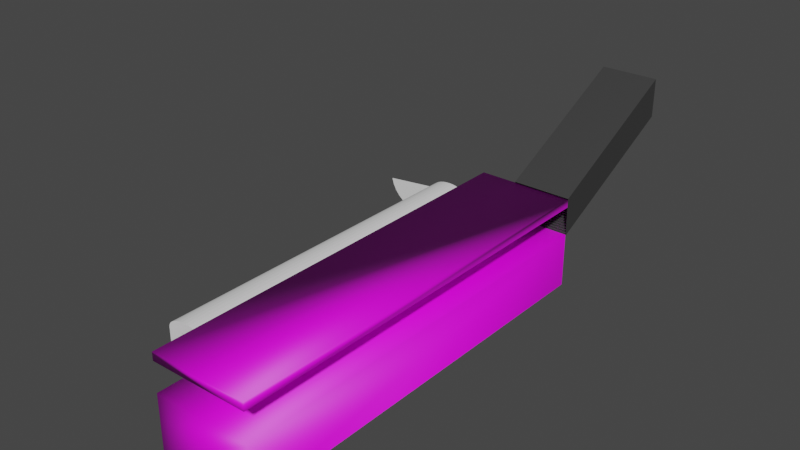 # Source: SubwayBlockout.blend  (saved by Blender 3.4.6; exported with 4.5.12 LTS)
import bpy
from mathutils import Matrix  # noqa: F401  (used for matrix-valued properties, if any)

bpy.ops.wm.read_factory_settings(use_empty=True)
scene = bpy.context.scene
scene.name = 'Scene'

# ---- collections
col_collection = bpy.data.collections.new('Collection'); scene.collection.children.link(col_collection)

# ---- images (referenced by path relative to the original .blend; pixels are not part of the script)
import os
ASSET_DIR = os.environ.get("B2B_ASSET_DIR", "")  # directory of the original .blend (textures are referenced by path, not embedded)
HERE = os.path.dirname(os.path.abspath(__file__))  # packed textures are extracted next to this script under _unpacked/

def load_image(name, relpath, width, height, colorspace="sRGB"):
    """Load a texture the original file referenced (path relative to the .blend, or extracted next to this script)."""
    p = next((c for c in (os.path.join(HERE, relpath), os.path.join(ASSET_DIR, relpath)) if relpath and os.path.exists(c)), "")
    if p:
        img = bpy.data.images.load(p, check_existing=True)
        img.name = name
    else:  # same state as the original file: an image datablock whose file is absent (Cycles renders it pink)
        img = bpy.data.images.new(name, width, height)
        img.source = "FILE"
        img.filepath = "//" + (relpath or name)
    img.colorspace_settings.name = colorspace
    return img
img_floor_base_color = load_image('Floor Base Color', 'Platform_Floor_Color.png', 1024, 1024, 'sRGB')

# ---- materials (node trees are filled in below, after node groups)
mat_floor = bpy.data.materials.new('Floor')
mat_floor.use_transparent_shadow = False
mat_popcornceiling1_mi = bpy.data.materials.new('PopcornCeiling1_MI')
mat_popcornceiling1_mi.use_transparent_shadow = False
mat_popcornceiling1_mi.diffuse_color = (0.2159, 0.2159, 0.2159, 1.0)
mat_popcornceiling1_mi.roughness = 0.5528
mat_popcornceiling1_mi.specular_intensity = 1.0
mat_popcornceiling1_mi.metallic = 1.0
mat_platformred_mat = bpy.data.materials.new('PlatformRed_Mat')
mat_platformred_mat.use_transparent_shadow = False
mat_platformred_mat.diffuse_color = (0.2159, 0.2159, 0.2159, 1.0)
mat_platformred_mat.roughness = 0.5528
mat_platformred_mat.specular_intensity = 1.0
mat_platformred_mat.metallic = 1.0
mat_blockoutyellow_mat = bpy.data.materials.new('BlockOutYellow_Mat')
mat_blockoutyellow_mat.use_transparent_shadow = False
mat_blockoutyellow_mat.diffuse_color = (0.7155, 1.0, 0.0, 1.0)
mat_blockoutyellow_mat.roughness = 0.5528
mat_blockoutyellow_mat.specular_intensity = 1.0
mat_blockoutyellow_mat.metallic = 1.0
mat_platformceiling_mi = bpy.data.materials.new('PlatformCeiling_MI')
mat_platformceiling_mi.use_transparent_shadow = False
mat_platformceiling_mi.diffuse_color = (0.2159, 0.2159, 0.2159, 1.0)
mat_platformceiling_mi.roughness = 0.5528
mat_platformceiling_mi.specular_intensity = 1.0
mat_platformceiling_mi.metallic = 1.0
mat_darkstonegray_mat = bpy.data.materials.new('DarkStoneGray_Mat')
mat_darkstonegray_mat.use_transparent_shadow = False
mat_darkstonegray_mat.diffuse_color = (0.2344, 0.2344, 0.2344, 1.0)
mat_darkstonegray_mat.roughness = 0.5528
mat_darkstonegray_mat.specular_intensity = 1.0
mat_darkstonegray_mat.metallic = 1.0
mat_material = bpy.data.materials.new('Material')
mat_material.alpha_threshold = 0.0
mat_material.use_transparent_shadow = False
mat_material.roughness = 0.5
mat_material.line_color = (0.0, 0.0, 0.0, 1.0)

# ---- material node trees
mat_floor.use_nodes = True; mat_floor.node_tree.nodes.clear()
_N = mat_floor.node_tree.nodes; _L = mat_floor.node_tree.links
n0 = _N.new('ShaderNodeBsdfPrincipled'); n0.name = 'Principled BSDF'; n0.location = (10, 300)
n0.distribution = 'GGX'
n0.subsurface_method = 'RANDOM_WALK_SKIN'
n0.inputs[3].default_value = 1.45
n0.inputs[27].default_value = (0.0, 0.0, 0.0, 1.0)
n0.inputs[28].default_value = 1.0
n1 = _N.new('ShaderNodeOutputMaterial'); n1.name = 'Material Output'; n1.location = (300, 300)
n2 = _N.new('ShaderNodeTexImage'); n2.name = 'Image Texture'; n2.location = (-280, 275)
n2.image = img_floor_base_color
_L.new(n0.outputs[0], n1.inputs[0])
_L.new(n2.outputs[0], n0.inputs[0])
n1.is_active_output = True
mat_popcornceiling1_mi.use_nodes = True; mat_popcornceiling1_mi.node_tree.nodes.clear()
_N = mat_popcornceiling1_mi.node_tree.nodes; _L = mat_popcornceiling1_mi.node_tree.links
n0 = _N.new('ShaderNodeBsdfPrincipled'); n0.name = 'Principled BSDF'; n0.location = (10, 300)
n0.distribution = 'GGX'
n0.subsurface_method = 'RANDOM_WALK_SKIN'
n0.inputs[0].default_value = (0.2159, 0.2159, 0.2159, 1.0)
n0.inputs[1].default_value = 1.0
n0.inputs[2].default_value = 0.5528
n0.inputs[3].default_value = 1.45
n0.inputs[13].default_value = 1.0
n0.inputs[27].default_value = (0.0, 0.0, 0.0, 1.0)
n0.inputs[28].default_value = 1.0
n1 = _N.new('ShaderNodeOutputMaterial'); n1.name = 'Material Output'; n1.location = (300, 300)
n2 = _N.new('ShaderNodeNormalMap'); n2.name = 'Normal Map'; n2.location = (-300, -300)
n2.label = 'Normal/Map'
_L.new(n0.outputs[0], n1.inputs[0])
_L.new(n2.outputs[0], n0.inputs[5])
n1.is_active_output = True
mat_platformred_mat.use_nodes = True; mat_platformred_mat.node_tree.nodes.clear()
_N = mat_platformred_mat.node_tree.nodes; _L = mat_platformred_mat.node_tree.links
n0 = _N.new('ShaderNodeBsdfPrincipled'); n0.name = 'Principled BSDF'; n0.location = (10, 300)
n0.distribution = 'GGX'
n0.subsurface_method = 'RANDOM_WALK_SKIN'
n0.inputs[0].default_value = (0.2159, 0.2159, 0.2159, 1.0)
n0.inputs[1].default_value = 1.0
n0.inputs[2].default_value = 0.5528
n0.inputs[3].default_value = 1.45
n0.inputs[13].default_value = 1.0
n0.inputs[27].default_value = (0.0, 0.0, 0.0, 1.0)
n0.inputs[28].default_value = 1.0
n1 = _N.new('ShaderNodeOutputMaterial'); n1.name = 'Material Output'; n1.location = (300, 300)
n2 = _N.new('ShaderNodeNormalMap'); n2.name = 'Normal Map'; n2.location = (-300, -300)
n2.label = 'Normal/Map'
_L.new(n0.outputs[0], n1.inputs[0])
_L.new(n2.outputs[0], n0.inputs[5])
n1.is_active_output = True
mat_blockoutyellow_mat.use_nodes = True; mat_blockoutyellow_mat.node_tree.nodes.clear()
_N = mat_blockoutyellow_mat.node_tree.nodes; _L = mat_blockoutyellow_mat.node_tree.links
n0 = _N.new('ShaderNodeBsdfPrincipled'); n0.name = 'Principled BSDF'; n0.location = (10, 300)
n0.distribution = 'GGX'
n0.subsurface_method = 'RANDOM_WALK_SKIN'
n0.inputs[0].default_value = (0.7155, 1.0, 0.0, 1.0)
n0.inputs[1].default_value = 1.0
n0.inputs[2].default_value = 0.5528
n0.inputs[3].default_value = 1.45
n0.inputs[13].default_value = 1.0
n0.inputs[27].default_value = (0.0, 0.0, 0.0, 1.0)
n0.inputs[28].default_value = 1.0
n1 = _N.new('ShaderNodeOutputMaterial'); n1.name = 'Material Output'; n1.location = (300, 300)
n2 = _N.new('ShaderNodeNormalMap'); n2.name = 'Normal Map'; n2.location = (-300, -300)
n2.label = 'Normal/Map'
_L.new(n0.outputs[0], n1.inputs[0])
_L.new(n2.outputs[0], n0.inputs[5])
n1.is_active_output = True
mat_platformceiling_mi.use_nodes = True; mat_platformceiling_mi.node_tree.nodes.clear()
_N = mat_platformceiling_mi.node_tree.nodes; _L = mat_platformceiling_mi.node_tree.links
n0 = _N.new('ShaderNodeBsdfPrincipled'); n0.name = 'Principled BSDF'; n0.location = (10, 300)
n0.distribution = 'GGX'
n0.subsurface_method = 'RANDOM_WALK_SKIN'
n0.inputs[0].default_value = (0.2159, 0.2159, 0.2159, 1.0)
n0.inputs[1].default_value = 1.0
n0.inputs[2].default_value = 0.5528
n0.inputs[3].default_value = 1.45
n0.inputs[13].default_value = 1.0
n0.inputs[27].default_value = (0.0, 0.0, 0.0, 1.0)
n0.inputs[28].default_value = 1.0
n1 = _N.new('ShaderNodeOutputMaterial'); n1.name = 'Material Output'; n1.location = (300, 300)
n2 = _N.new('ShaderNodeNormalMap'); n2.name = 'Normal Map'; n2.location = (-300, -300)
n2.label = 'Normal/Map'
_L.new(n0.outputs[0], n1.inputs[0])
_L.new(n2.outputs[0], n0.inputs[5])
n1.is_active_output = True
mat_darkstonegray_mat.use_nodes = True; mat_darkstonegray_mat.node_tree.nodes.clear()
_N = mat_darkstonegray_mat.node_tree.nodes; _L = mat_darkstonegray_mat.node_tree.links
n0 = _N.new('ShaderNodeBsdfPrincipled'); n0.name = 'Principled BSDF'; n0.location = (10, 300)
n0.distribution = 'GGX'
n0.subsurface_method = 'RANDOM_WALK_SKIN'
n0.inputs[0].default_value = (0.2344, 0.2344, 0.2344, 1.0)
n0.inputs[1].default_value = 1.0
n0.inputs[2].default_value = 0.5528
n0.inputs[3].default_value = 1.45
n0.inputs[13].default_value = 1.0
n0.inputs[27].default_value = (0.0, 0.0, 0.0, 1.0)
n0.inputs[28].default_value = 1.0
n1 = _N.new('ShaderNodeOutputMaterial'); n1.name = 'Material Output'; n1.location = (300, 300)
n2 = _N.new('ShaderNodeNormalMap'); n2.name = 'Normal Map'; n2.location = (-300, -300)
n2.label = 'Normal/Map'
_L.new(n0.outputs[0], n1.inputs[0])
_L.new(n2.outputs[0], n0.inputs[5])
n1.is_active_output = True
mat_material.use_nodes = True; mat_material.node_tree.nodes.clear()
_N = mat_material.node_tree.nodes; _L = mat_material.node_tree.links
n0 = _N.new('ShaderNodeOutputMaterial'); n0.name = 'Material Output'; n0.location = (300, 300)
n1 = _N.new('ShaderNodeBsdfPrincipled'); n1.name = 'Principled BSDF'; n1.location = (10, 300)
n1.distribution = 'GGX'
n1.subsurface_method = 'RANDOM_WALK_SKIN'
n1.inputs[3].default_value = 1.45
n1.inputs[27].default_value = (0.0, 0.0, 0.0, 1.0)
n1.inputs[28].default_value = 1.0
_L.new(n1.outputs[0], n0.inputs[0])
n0.is_active_output = True

# ---- world
world_world = bpy.data.worlds.new('World'); scene.world = world_world
world_world.use_nodes = True; world_world.node_tree.nodes.clear()
_N = world_world.node_tree.nodes; _L = world_world.node_tree.links
n0 = _N.new('ShaderNodeOutputWorld'); n0.name = 'World Output'; n0.location = (300, 300)
n1 = _N.new('ShaderNodeBackground'); n1.name = 'Background'; n1.location = (10, 300)
n1.inputs[0].default_value = (0.05088, 0.05088, 0.05088, 1.0)
_L.new(n1.outputs[0], n0.inputs[0])
n0.is_active_output = True
world_world.color = (0.05088, 0.05088, 0.05088)
world_world.use_sun_shadow = False
world_world.sun_shadow_jitter_overblur = 0.0

# ---- meshes
me_ucx_1m_cube_005 = bpy.data.meshes.new('UCX_1M_Cube.005')
me_ucx_1m_cube_005.from_pydata([(6.011, 23.99, 4.723), (-5.988, 23.99, 4.723), (-5.988, -27.01, 4.723), (6.011, -27.01, 4.723), (6.011, -27.01, 8.29), (-5.988, -27.01, 8.29), (-5.988, 23.99, 8.29), (6.011, 23.99, 8.29), (6.011, -27.01, 9.29), (-5.988, -27.01, 9.29), (-5.988, 23.99, 9.29), (6.011, 23.99, 9.29), (6.011, 23.99, -1.997), (-5.988, 23.99, -1.997), (-5.988, -27.01, -1.997), (6.011, -27.01, -1.997)], [], [(0, 1, 2), (0, 2, 3), (10, 11, 7, 6), (9, 10, 6, 5), (11, 8, 4, 7), (8, 9, 5, 4), (11, 9, 8), (11, 10, 9), (3, 2, 14, 15), (0, 3, 15, 12), (2, 1, 13, 14), (1, 0, 12, 13), (4, 5, 6, 7), (15, 14, 13, 12)])
me_ucx_1m_cube_005.polygons.foreach_set('use_smooth', [True] * 14)
_uv = me_ucx_1m_cube_005.uv_layers.new(name='UVmap_0')
_uv.uv.foreach_set('vector', [1.0, 0.0, 1.0, 1.0, 0.0, 1.0, 1.0, 0.0, 0.0, 1.0, 0.0, 0.0, 0.228, 0.8013, 0.228, 0.9896, 0.2123, 0.9896, 0.2123, 0.8013, 0.9835, 0.0002747, 0.9835, 0.8007, 0.9678, 0.8007, 0.9678, 0.0002747, 0.984, 0.8007, 0.984, 0.0002747, 0.9997, 0.0002747, 0.9997, 0.8007, 0.2286, 0.9896, 0.2286, 0.8013, 0.2443, 0.8013, 0.2443, 0.9896, 0.7552, 0.8007, 0.5669, 0.0002747, 0.7552, 0.0002747, 0.7552, 0.8007, 0.5669, 0.8007, 0.5669, 0.0002747, 0.3921, 0.135, 0.2164, 0.135, 0.2164, 0.03662, 0.3921, 0.03662, 0.9832, 0.3816, 0.01685, 0.3816, 0.01685, 0.184, 0.9832, 0.184, 0.01685, 0.3822, 0.9832, 0.3822, 0.9832, 0.5798, 0.01685, 0.5798, 0.04038, 0.03662, 0.2161, 0.03662, 0.2161, 0.135, 0.04038, 0.135, 0.0002747, 0.0002747, 0.1886, 0.0002747, 0.1886, 0.8007, 0.0002747, 0.8007, 0.9444, 0.02893, 0.9444, 0.143, 0.4593, 0.143, 0.4593, 0.02893])
_uv.active_render = True
_uv = me_ucx_1m_cube_005.uv_layers.new(name='LightMapUV')
_uv.uv.foreach_set('vector', [0.3206, 0.9922, 0.007812, 0.9922, 0.007812, 0.6794, 0.3206, 0.9922, 0.007812, 0.6794, 0.3206, 0.6794, 0.007812, 0.9922, 0.3206, 0.9922, 0.3206, 0.9922, 0.007812, 0.9922, 0.007812, 0.6794, 0.007812, 0.9922, 0.007812, 0.9922, 0.007812, 0.6794, 0.3206, 0.9922, 0.3206, 0.6794, 0.3206, 0.6794, 0.3206, 0.9922, 0.3206, 0.6794, 0.007812, 0.6794, 0.007812, 0.6794, 0.3206, 0.6794, 0.3206, 0.9922, 0.007812, 0.6794, 0.3206, 0.6794, 0.3206, 0.9922, 0.007812, 0.9922, 0.007812, 0.6794, 0.3206, 0.6794, 0.007812, 0.6794, 0.007812, 0.6794, 0.3206, 0.6794, 0.3206, 0.9922, 0.3206, 0.6794, 0.3206, 0.6794, 0.3206, 0.9922, 0.007812, 0.6794, 0.007812, 0.9922, 0.007812, 0.9922, 0.007812, 0.6794, 0.007812, 0.9922, 0.3206, 0.9922, 0.3206, 0.9922, 0.007812, 0.9922, 0.3206, 0.6794, 0.007812, 0.6794, 0.007812, 0.9922, 0.3206, 0.9922, 0.3206, 0.6794, 0.007812, 0.6794, 0.007812, 0.9922, 0.3206, 0.9922])
_uv = me_ucx_1m_cube_005.uv_layers.new(name='UVMap')
_uv.uv.foreach_set('vector', [0.0, 0.0, 0.0, 0.0, 0.0, 0.0, 0.0, 0.0, 0.0, 0.0, 0.0, 0.0, 0.0, 0.0, 0.0, 0.0, 0.0, 0.0, 0.0, 0.0, 0.0, 0.0, 0.0, 0.0, 0.0, 0.0, 0.0, 0.0, 0.0, 0.0, 0.0, 0.0, 0.0, 0.0, 0.0, 0.0, 0.0, 0.0, 0.0, 0.0, 0.0, 0.0, 0.0, 0.0, 0.0, 0.0, 0.0, 0.0, 0.0, 0.0, 0.0, 0.0, 0.0, 0.0, 0.0, 0.0, 0.0, 0.0, 0.0, 0.0, 0.0, 0.0, 0.0, 0.0, 0.0, 0.0, 0.0, 0.0, 0.0, 0.0, 0.0, 0.0, 0.0, 0.0, 0.0, 0.0, 0.0, 0.0, 0.0, 0.0, 0.0, 0.0, 0.0, 0.0, 0.0, 0.0, 0.0, 0.0, 0.0, 0.0, 0.0, 0.0, 0.0, 0.0, 0.0, 0.0, 0.0, 0.0, 0.0, 0.0, 0.0, 0.0, 0.0, 0.0])
me_ucx_1m_cube_005.materials.append(mat_floor)
me_ucx_1m_cube_005.update()
me_ucx_1m_cube_005.normals_split_custom_set([tuple(v) for v in zip(*[iter([0.5279, 0.2414, 0.8142, -0.5774, 0.5774, 0.5774, -0.8441, -0.4535, 0.2859, 0.5279, 0.2414, 0.8142, -0.8441, -0.4535, 0.2859, 0.5774, -0.5774, 0.5774, -0.5774, 0.5774, 0.5774, 0.2414, 0.8143, 0.5279, 0.9908, 0.09533, -0.09563, -0.5774, 0.5774, -0.5774, -0.8143, -0.5279, 0.2414, -0.5774, 0.5774, 0.5774, -0.5774, 0.5774, -0.5774, -0.09543, -0.09553, -0.9908, 0.2414, 0.8143, 0.5279, 0.5774, -0.5774, 0.5774, 0.5774, -0.5774, -0.5774, 0.9908, 0.09533, -0.09563, 0.5774, -0.5774, 0.5774, -0.8143, -0.5279, 0.2414, -0.09543, -0.09553, -0.9908, 0.5774, -0.5774, -0.5774, 0.2414, 0.8143, 0.5279, -0.8143, -0.5279, 0.2414, 0.5774, -0.5774, 0.5774, 0.2414, 0.8143, 0.5279, -0.5774, 0.5774, 0.5774, -0.8143, -0.5279, 0.2414, 0.5774, -0.5774, 0.5774, -0.8441, -0.4535, 0.2859, 0.1098, -0.7028, -0.7028, 0.7068, -0.7068, 0.02698, 0.5279, 0.2414, 0.8142, 0.5774, -0.5774, 0.5774, 0.7068, -0.7068, 0.02698, 0.449, 0.449, 0.7725, -0.8441, -0.4535, 0.2859, -0.5774, 0.5774, 0.5774, -0.7068, -0.02698, -0.7068, 0.1098, -0.7028, -0.7028, -0.5774, 0.5774, 0.5774, 0.5279, 0.2414, 0.8142, 0.449, 0.449, 0.7725, -0.7068, -0.02698, -0.7068, 0.5774, -0.5774, -0.5774, -0.09543, -0.09553, -0.9908, -0.5774, 0.5774, -0.5774, 0.9908, 0.09533, -0.09563, 0.7068, -0.7068, 0.02698, 0.1098, -0.7028, -0.7028, -0.7068, -0.02698, -0.7068, 0.449, 0.449, 0.7725])] * 3)])
me_cube = bpy.data.meshes.new('Cube')
me_cube.from_pydata([(-11.3, -20.85, 2.995), (-11.3, 20.85, 2.995), (-11.3, 20.85, 6.829), (-6.337, -20.85, 2.995), (-6.337, 20.85, 2.995), (-6.341, 20.85, 6.83), (-8.819, 20.85, 8.118), (-8.819, -20.85, 8.118), (-8.335, 20.85, 8.093), (-8.335, -20.85, 8.093), (-7.87, 20.85, 8.02), (-7.87, -20.85, 8.02), (-7.442, 20.85, 7.901), (-7.442, -20.85, 7.901), (-7.066, 20.85, 7.741), (-7.066, -20.85, 7.741), (-6.758, 20.85, 7.545), (-6.758, -20.85, 7.545), (-6.529, 20.85, 7.323), (-6.529, -20.85, 7.323), (-6.388, 20.85, 7.081), (-6.388, -20.85, 7.081), (-6.337, -20.85, 6.829), (-10.08, 20.85, 6.146), (-10.31, 20.85, 5.381), (-10.68, 20.85, 4.676), (-11.18, 20.85, 4.058), (-11.78, 20.85, 3.551), (-12.47, 20.85, 3.174), (-13.22, 20.85, 2.942), (-14.0, 20.85, 2.864), (-14.78, 20.85, 2.942), (-15.53, 20.85, 3.174), (-16.22, 20.85, 3.551), (-16.82, 20.85, 4.058), (-17.32, 20.85, 4.676), (-17.69, 20.85, 5.381), (-17.92, 20.85, 6.146), (-11.3, -20.85, 6.829), (-11.25, 20.85, 7.081), (-11.25, -20.85, 7.081), (-11.11, 20.85, 7.323), (-11.11, -20.85, 7.323), (-10.88, 20.85, 7.545), (-10.88, -20.85, 7.545), (-10.57, 20.85, 7.741), (-10.57, -20.85, 7.741), (-10.2, 20.85, 7.901), (-10.2, -20.85, 7.901), (-9.767, 20.85, 8.02), (-9.767, -20.85, 8.02), (-9.302, 20.85, 8.093), (-9.302, -20.85, 8.093), (-11.3, -20.85, 4.399), (-6.337, -20.85, 4.399), (-9.534, -20.85, 8.056), (-9.534, -20.85, 2.995), (-8.103, -20.85, 8.056), (-9.534, -20.85, 8.056), (-9.534, -20.85, 7.901), (-9.534, -20.85, 4.399), (-9.534, -20.85, 7.741), (-9.534, -20.85, 7.081), (-9.534, -20.85, 7.545), (-9.534, -20.85, 7.323), (-9.534, -20.85, 6.829), (-8.103, -20.85, 7.081), (-8.103, -20.85, 8.056), (-8.103, -20.85, 2.995), (-8.103, -20.85, 6.829), (-8.103, -20.85, 7.545), (-8.103, -20.85, 7.901), (-8.103, -20.85, 7.741), (-8.103, -20.85, 4.399), (-8.103, -20.85, 7.323), (-8.819, -20.85, 8.118), (-9.534, 20.85, 8.056), (-8.103, 20.85, 8.056), (-8.103, -20.5, 6.829), (-9.534, -20.5, 6.829), (-9.534, -20.5, 4.399), (-8.103, -20.5, 4.399)], [], [(0, 53, 38, 2, 1), (1, 2, 5, 4), (4, 5, 22, 54, 3), (1, 4, 3, 68, 56, 0), (6, 7, 9, 8), (8, 9, 57, 11, 10, 77), (10, 11, 13, 12), (12, 13, 15, 14), (14, 15, 17, 16), (16, 17, 19, 18), (18, 19, 21, 20), (20, 21, 22, 5), (2, 38, 40, 39), (39, 40, 42, 41), (41, 42, 44, 43), (43, 44, 46, 45), (45, 46, 48, 47), (47, 48, 50, 49), (49, 50, 58, 52, 51, 76), (51, 52, 7, 6), (6, 8, 77, 10, 12, 14, 16, 18, 20, 5, 23, 24, 25, 26, 27, 28, 29, 30, 31, 32, 33, 34, 35, 36, 37, 2, 39, 41, 43, 45, 47, 49, 76, 51), (72, 71, 59, 61), (2, 5, 20, 39), (39, 20, 18, 41), (16, 43, 41, 18), (14, 45, 43, 16), (12, 47, 45, 14), (10, 49, 47, 12), (8, 51, 76, 49, 10, 77), (6, 51, 8), (4, 1, 2, 5), (65, 62, 40, 38), (61, 59, 48, 46), (62, 64, 42, 40), (59, 55, 50, 48), (64, 63, 44, 42), (17, 15, 72, 70), (15, 13, 71, 72), (55, 58, 50), (74, 70, 63, 64), (13, 11, 67, 71), (70, 72, 61, 63), (66, 74, 64, 62), (69, 66, 62, 65), (19, 17, 70, 74), (57, 67, 11), (63, 61, 46, 44), (21, 19, 74, 66), (22, 21, 66, 69), (54, 22, 69, 73), (3, 54, 73, 68), (56, 68, 73, 60), (0, 56, 60, 53), (53, 60, 65, 38), (60, 73, 81, 80), (71, 67, 9, 75), (59, 75, 52, 58), (59, 71, 75), (78, 79, 80, 81), (69, 65, 79, 78), (73, 69, 78, 81), (65, 60, 80, 79)])
_uv = me_cube.uv_layers.new(name='UVMap')
_uv.uv.foreach_set('vector', [0.375, 0.0, 0.5185, 0.0, 0.625, 0.0, 0.625, 0.25, 0.375, 0.25, 0.375, 0.25, 0.625, 0.25, 0.625, 0.5, 0.375, 0.5, 0.375, 0.5, 0.625, 0.5, 0.625, 0.75, 0.5096, 0.75, 0.375, 0.75, 0.125, 0.5, 0.375, 0.5, 0.375, 0.75, 0.3005, 0.75, 0.2149, 0.75, 0.125, 0.75, 1.0, 0.5, 1.0, 1.0, 0.9688, 1.0, 0.9688, 0.5, 0.9688, 0.5, 0.9688, 1.0, 0.9531, 1.0, 0.9375, 1.0, 0.9375, 0.5, 0.9531, 0.5, 0.9375, 0.5, 0.9375, 1.0, 0.9062, 1.0, 0.9062, 0.5, 0.9062, 0.5, 0.9062, 1.0, 0.875, 1.0, 0.875, 0.5, 0.875, 0.5, 0.875, 1.0, 0.8438, 1.0, 0.8438, 0.5, 0.8438, 0.5, 0.8438, 1.0, 0.8125, 1.0, 0.8125, 0.5, 0.8125, 0.5, 0.8125, 1.0, 0.7812, 1.0, 0.7812, 0.5, 0.7812, 0.5, 0.7812, 1.0, 0.75, 1.0, 0.75, 0.5, 0.25, 0.5, 0.25, 1.0, 0.2188, 1.0, 0.2188, 0.5, 0.2188, 0.5, 0.2188, 1.0, 0.1875, 1.0, 0.1875, 0.5, 0.1875, 0.5, 0.1875, 1.0, 0.1562, 1.0, 0.1562, 0.5, 0.1562, 0.5, 0.1562, 1.0, 0.125, 1.0, 0.125, 0.5, 0.125, 0.5, 0.125, 1.0, 0.09375, 1.0, 0.09375, 0.5, 0.09375, 0.5, 0.09375, 1.0, 0.0625, 1.0, 0.0625, 0.5, 0.0625, 0.5, 0.0625, 1.0, 0.04688, 1.0, 0.03125, 1.0, 0.03125, 0.5, 0.04688, 0.5, 0.03125, 0.5, 0.03125, 1.0, 0.0, 1.0, 0.0, 0.5, 0.75, 0.49, 0.7968, 0.4854, 0.8193, 0.4786, 0.8418, 0.4717, 0.8833, 0.4496, 0.9197, 0.4197, 0.9496, 0.3833, 0.9717, 0.3418, 0.9854, 0.2968, 0.99, 0.25, 0.9854, 0.2032, 0.9717, 0.1582, 0.9496, 0.1167, 0.9197, 0.08029, 0.8833, 0.05045, 0.8418, 0.02827, 0.7968, 0.01461, 0.75, 0.01, 0.7032, 0.01461, 0.6582, 0.02827, 0.6167, 0.05045, 0.5803, 0.08029, 0.5504, 0.1167, 0.5283, 0.1582, 0.5146, 0.2032, 0.51, 0.25, 0.5146, 0.2968, 0.5283, 0.3418, 0.5504, 0.3833, 0.5803, 0.4197, 0.6167, 0.4496, 0.6582, 0.4717, 0.6807, 0.4786, 0.7032, 0.4854, 0.6548, 1.0, 0.7123, 1.0, 0.2893, 1.0, 0.3475, 1.0, 0.625, 0.25, 0.625, 0.5, 0.7812, 0.5, 0.2188, 0.5, 0.0, 0.0, 0.0, 0.0, 0.0, 0.0, 0.0, 0.0, 0.0, 0.0, 0.0, 0.0, 0.0, 0.0, 0.0, 0.0, 0.0, 0.0, 0.0, 0.0, 0.0, 0.0, 0.0, 0.0, 0.0, 0.0, 0.0, 0.0, 0.0, 0.0, 0.0, 0.0, 0.0, 0.0, 0.0, 0.0, 0.0, 0.0, 0.0, 0.0, 0.0, 0.0, 0.0, 0.0, 0.0, 0.0, 0.0, 0.0, 0.0, 0.0, 0.0, 0.0, 0.0, 0.0, 0.0, 0.0, 0.0, 0.0, 0.0, 0.0, 0.0, 0.0, 0.625, 0.25, 0.625, 0.5, 0.625, 0.9104, 0.4184, 1.0, 0.2188, 1.0, 0.625, 1.0, 0.3475, 1.0, 0.2893, 1.0, 0.09375, 1.0, 0.125, 1.0, 0.4184, 1.0, 0.4034, 1.0, 0.1875, 1.0, 0.2188, 1.0, 0.2893, 1.0, 0.1699, 1.0, 0.0625, 1.0, 0.09375, 1.0, 0.4034, 1.0, 0.3815, 1.0, 0.1562, 1.0, 0.1875, 1.0, 0.8438, 1.0, 0.875, 1.0, 0.6548, 1.0, 0.6214, 1.0, 0.875, 1.0, 0.9062, 1.0, 0.7123, 1.0, 0.6548, 1.0, 0.1699, 1.0, 0.04688, 1.0, 0.0625, 1.0, 0.6001, 1.0, 0.6214, 1.0, 0.3815, 1.0, 0.4034, 1.0, 0.9062, 1.0, 0.9375, 1.0, 0.8307, 1.0, 0.7123, 1.0, 0.6214, 1.0, 0.6548, 1.0, 0.3475, 1.0, 0.3815, 1.0, 0.5855, 1.0, 0.6001, 1.0, 0.4034, 1.0, 0.4184, 1.0, 0.625, 0.8375, 0.5855, 1.0, 0.4184, 1.0, 0.625, 0.9104, 0.8125, 1.0, 0.8438, 1.0, 0.6214, 1.0, 0.6001, 1.0, 0.9531, 1.0, 0.8307, 1.0, 0.9375, 1.0, 0.3815, 1.0, 0.3475, 1.0, 0.125, 1.0, 0.1562, 1.0, 0.7812, 1.0, 0.8125, 1.0, 0.6001, 1.0, 0.5855, 1.0, 0.75, 1.0, 0.7812, 1.0, 0.5855, 1.0, 0.625, 0.8375, 0.5096, 0.75, 0.75, 1.0, 0.625, 0.8375, 0.0, 0.0, 0.375, 0.75, 0.5096, 0.75, 0.0, 0.0, 0.3005, 0.75, 0.2149, 0.75, 0.3005, 0.75, 0.0, 0.0, 0.0, 0.0, 0.125, 0.75, 0.2149, 0.75, 0.0, 0.0, 0.5185, 0.0, 0.5185, 0.0, 0.0, 0.0, 0.625, 0.9104, 0.625, 1.0, 0.0, 0.0, 0.0, 0.0, 0.0, 0.0, 0.0, 0.0, 0.7123, 1.0, 0.8307, 1.0, 0.0, 0.0, 0.5003, 1.0, 0.2893, 1.0, 0.5003, 1.0, 0.03125, 1.0, 0.04688, 1.0, 0.2893, 1.0, 0.7123, 1.0, 0.5003, 1.0, 0.625, 0.8375, 0.625, 0.9104, 0.0, 0.0, 0.0, 0.0, 0.625, 0.8375, 0.625, 0.9104, 0.625, 0.9104, 0.625, 0.8375, 0.0, 0.0, 0.625, 0.8375, 0.625, 0.8375, 0.0, 0.0, 0.625, 0.9104, 0.0, 0.0, 0.0, 0.0, 0.625, 0.9104])
me_cube.update()
me_ucx_1m_cube_002 = bpy.data.meshes.new('UCX_1M_Cube.002')
me_ucx_1m_cube_002.from_pydata([(-1.394, 35.08, 10.13), (-1.394, 35.39, 10.13), (6.011, 35.08, 9.977), (6.011, 35.08, 10.13), (-1.394, 34.76, 9.977), (6.011, 33.81, 9.359), (6.011, 34.76, 9.822), (6.011, 34.76, 9.977), (-1.394, 34.44, 9.822), (-1.394, 34.13, 9.513), (-1.394, 34.13, 9.668), (-1.394, 33.81, 9.359), (6.011, 34.13, 9.668), (-1.394, 33.49, 9.359), (-1.394, 25.58, 5.496), (6.011, 25.89, 5.496), (6.011, 25.58, 5.496), (-1.394, 37.93, 11.37), (6.011, 37.61, 11.37), (6.011, 37.93, 11.37), (-1.394, 37.29, 11.06), (6.011, 36.34, 10.59), (6.011, 37.29, 11.21), (-1.394, 36.98, 10.9), (-1.394, 36.66, 10.75), (-1.394, 36.66, 10.9), (-1.394, 36.34, 10.59), (6.011, 36.66, 10.9), (6.011, 36.03, 10.44), (6.011, 36.03, 10.59), (6.011, 35.71, 10.29), (6.011, 35.71, 10.44), (-1.394, 40.14, 12.45), (-1.394, 35.39, 10.29), (-1.394, 40.14, 12.6), (-1.394, 40.46, 12.6), (6.011, 40.14, 12.45), (6.011, 40.14, 12.6), (6.011, 38.88, 11.83), (6.011, 39.83, 12.29), (6.011, 39.83, 12.45), (6.011, 38.88, 11.99), (-1.394, 39.51, 12.14), (-1.394, 39.51, 12.29), (6.011, 39.51, 12.14), (-1.394, 39.19, 11.99), (-1.394, 38.88, 11.83), (-1.394, 38.56, 11.68), (-1.394, 38.56, 11.83), (6.011, 38.56, 11.83), (6.011, 38.24, 11.52), (-1.394, 37.93, 11.52), (-1.394, 42.67, 13.69), (6.011, 42.67, 13.69), (6.011, 42.67, 13.84), (-1.394, 42.36, 13.53), (6.011, 41.41, 13.22), (-1.394, 42.04, 13.53), (6.011, 42.04, 13.53), (-1.394, 41.41, 13.07), (-1.394, 41.09, 12.91), (-1.394, 41.09, 13.07), (-1.394, 40.78, 12.91), (-1.394, 40.46, 12.76), (6.011, 40.46, 12.76), (-1.394, 23.99, 4.569), (6.011, 23.99, 4.569), (-1.394, 42.99, 13.84), (-1.394, 23.99, 9.38), (6.011, 23.99, 9.38), (-1.394, 42.99, 18.77), (6.011, 42.99, 18.77), (-1.394, 35.08, 9.977), (-1.394, 34.76, 9.822), (-1.394, 34.44, 9.668), (-1.394, 33.81, 9.513), (-1.394, 37.61, 11.21), (-1.394, 37.61, 11.37), (-1.394, 37.29, 11.21), (-1.394, 36.98, 11.06), (-1.394, 36.34, 10.75), (-1.394, 36.03, 10.44), (-1.394, 36.03, 10.59), (-1.394, 35.71, 10.29), (-1.394, 35.71, 10.44), (-1.394, 39.83, 12.29), (-1.394, 39.83, 12.45), (-1.394, 39.19, 12.14), (-1.394, 38.88, 11.99), (-1.394, 38.24, 11.52), (-1.394, 38.24, 11.68), (-1.394, 42.67, 13.84), (-1.394, 42.36, 13.69), (-1.394, 42.04, 13.38), (-1.394, 41.72, 13.22), (-1.394, 41.72, 13.38), (-1.394, 41.41, 13.22), (-1.394, 40.78, 12.76), (6.011, 35.39, 10.13), (6.011, 34.44, 9.822), (6.011, 34.44, 9.668), (6.011, 34.13, 9.513), (6.011, 33.81, 9.513), (6.011, 33.49, 9.359), (-1.394, 25.89, 5.496), (6.011, 37.61, 11.21), (6.011, 37.29, 11.06), (6.011, 36.98, 11.06), (6.011, 36.98, 10.9), (6.011, 36.66, 10.75), (6.011, 36.34, 10.75), (6.011, 35.39, 10.29), (6.011, 40.46, 12.6), (6.011, 39.51, 12.29), (6.011, 39.19, 12.14), (6.011, 39.19, 11.99), (6.011, 38.56, 11.68), (6.011, 38.24, 11.68), (6.011, 37.93, 11.52), (6.011, 42.99, 13.84), (6.011, 42.36, 13.53), (6.011, 42.36, 13.69), (6.011, 42.04, 13.38), (6.011, 41.72, 13.38), (6.011, 41.72, 13.22), (6.011, 41.41, 13.07), (6.011, 41.09, 12.91), (6.011, 40.78, 12.91), (6.011, 41.09, 13.07), (6.011, 40.78, 12.76), (6.011, 24.31, 4.723), (6.011, 25.26, 5.187), (6.011, 25.26, 5.341), (6.011, 24.31, 4.878), (-1.394, 24.94, 5.032), (-1.394, 24.94, 5.187), (-1.394, 24.63, 5.032), (6.011, 24.63, 4.878), (6.011, 24.63, 5.032), (-1.394, 23.99, 4.569), (-1.394, 23.99, 4.723), (-1.394, 28.11, 6.577), (6.011, 28.11, 6.577), (-1.394, 27.79, 6.577), (6.011, 26.84, 5.959), (6.011, 27.79, 6.577), (6.011, 26.84, 6.114), (-1.394, 27.48, 6.268), (-1.394, 27.16, 6.114), (-1.394, 27.16, 6.268), (-1.394, 26.84, 5.959), (6.011, 27.16, 6.114), (-1.394, 26.84, 6.114), (-1.394, 26.53, 5.805), (6.011, 26.53, 5.805), (6.011, 26.53, 5.959), (-1.394, 26.21, 5.805), (6.011, 26.21, 5.805), (-1.394, 30.64, 7.813), (-1.394, 30.64, 7.968), (6.011, 25.89, 5.65), (6.011, 30.64, 7.968), (6.011, 30.96, 7.968), (-1.394, 30.33, 7.659), (-1.394, 30.33, 7.813), (6.011, 30.33, 7.813), (6.011, 29.38, 7.35), (-1.394, 30.01, 7.659), (6.011, 30.01, 7.504), (6.011, 30.01, 7.659), (-1.394, 29.69, 7.35), (-1.394, 29.69, 7.504), (-1.394, 29.38, 7.195), (6.011, 29.69, 7.35), (6.011, 29.69, 7.504), (-1.394, 29.06, 7.195), (6.011, 29.06, 7.041), (-1.394, 28.74, 6.886), (6.011, 28.74, 7.041), (-1.394, 33.18, 9.05), (-1.394, 32.86, 8.895), (-1.394, 32.86, 9.05), (6.011, 31.91, 8.432), (6.011, 31.91, 8.586), (-1.394, 32.54, 8.895), (6.011, 32.54, 8.895), (-1.394, 32.23, 8.586), (-1.394, 31.91, 8.432), (6.011, 32.23, 8.586), (6.011, 31.59, 8.432), (-1.394, 31.28, 8.123), (-1.394, 30.96, 8.123), (-1.394, 25.58, 5.341), (-1.394, 25.26, 5.187), (-1.394, 25.26, 5.341), (-1.394, 24.63, 4.878), (-1.394, 24.31, 4.878), (-1.394, 24.31, 4.723), (-1.394, 28.11, 6.732), (-1.394, 28.43, 6.732), (-1.394, 27.79, 6.423), (-1.394, 27.48, 6.423), (-1.394, 26.53, 5.959), (-1.394, 26.21, 5.65), (-1.394, 30.96, 7.968), (-1.394, 25.89, 5.65), (-1.394, 30.01, 7.504), (-1.394, 29.38, 7.35), (-1.394, 29.06, 7.041), (-1.394, 28.74, 7.041), (-1.394, 28.43, 6.886), (-1.394, 33.18, 9.204), (-1.394, 33.49, 9.204), (-1.394, 32.54, 8.741), (-1.394, 32.23, 8.741), (-1.394, 31.91, 8.586), (-1.394, 31.59, 8.277), (-1.394, 31.59, 8.432), (-1.394, 31.28, 8.277), (6.011, 25.58, 5.341), (6.011, 24.94, 5.187), (6.011, 24.94, 5.032), (6.011, 23.99, 4.569), (6.011, 23.99, 4.723), (6.011, 28.43, 6.732), (6.011, 28.11, 6.732), (6.011, 27.79, 6.423), (6.011, 27.48, 6.423), (6.011, 27.48, 6.268), (6.011, 27.16, 6.268), (6.011, 26.21, 5.65), (6.011, 30.64, 7.813), (6.011, 30.33, 7.659), (6.011, 29.38, 7.195), (6.011, 29.06, 7.195), (6.011, 28.74, 6.886), (6.011, 28.43, 6.886), (6.011, 33.49, 9.204), (6.011, 33.18, 9.204), (6.011, 33.18, 9.05), (6.011, 32.86, 8.895), (6.011, 32.86, 9.05), (6.011, 32.54, 8.741), (6.011, 32.23, 8.741), (6.011, 31.59, 8.277), (6.011, 31.28, 8.277), (6.011, 31.28, 8.123), (6.011, 30.96, 8.123), (6.011, 42.99, 13.84), (-1.394, 42.99, 13.84)], [], [(101, 9, 75, 102), (2, 3, 0, 72), (98, 1, 0, 3), (5, 102, 75, 11), (6, 7, 4, 73), (2, 72, 4, 7), (100, 99, 8, 74), (6, 73, 8, 99), (101, 12, 10, 9), (100, 74, 10, 12), (237, 103, 13, 212), (5, 11, 13, 103), (130, 133, 196, 197), (109, 24, 80, 110), (105, 18, 77, 76), (19, 17, 77, 18), (21, 110, 80, 26), (106, 22, 78, 20), (105, 76, 78, 22), (108, 107, 79, 23), (106, 20, 79, 107), (109, 27, 25, 24), (108, 23, 25, 27), (28, 29, 82, 81), (21, 26, 82, 29), (30, 31, 84, 83), (28, 81, 84, 31), (98, 111, 33, 1), (30, 83, 33, 111), (115, 45, 88, 41), (36, 37, 34, 32), (112, 35, 34, 37), (38, 41, 88, 46), (39, 40, 86, 85), (36, 32, 86, 40), (44, 113, 43, 42), (39, 85, 43, 113), (115, 114, 87, 45), (44, 42, 87, 114), (116, 49, 48, 47), (38, 46, 48, 49), (50, 117, 90, 89), (116, 47, 90, 117), (19, 118, 51, 17), (50, 89, 51, 118), (124, 94, 96, 56), (53, 54, 91, 52), (91, 54, 248, 249), (125, 56, 96, 59), (120, 121, 92, 55), (53, 52, 92, 121), (122, 58, 57, 93), (120, 55, 57, 58), (124, 123, 95, 94), (122, 93, 95, 123), (126, 128, 61, 60), (125, 59, 61, 128), (129, 127, 62, 97), (126, 60, 62, 127), (112, 64, 63, 35), (129, 97, 63, 64), (137, 195, 196, 133), (219, 16, 14, 192), (15, 104, 14, 16), (70, 68, 65, 67), (69, 71, 119, 66), (69, 68, 70, 71), (131, 132, 194, 193), (219, 192, 194, 132), (221, 220, 135, 134), (131, 193, 135, 220), (137, 138, 136, 195), (221, 134, 136, 138), (222, 223, 140, 139), (130, 197, 140, 223), (151, 148, 152, 146), (142, 225, 198, 141), (224, 199, 198, 225), (144, 146, 152, 150), (226, 145, 143, 200), (142, 141, 143, 145), (228, 227, 201, 147), (226, 200, 201, 227), (151, 229, 149, 148), (228, 147, 149, 229), (154, 155, 202, 153), (144, 150, 202, 155), (230, 157, 156, 203), (154, 153, 156, 157), (15, 160, 205, 104), (230, 203, 205, 160), (173, 170, 207, 166), (231, 161, 159, 158), (162, 204, 159, 161), (233, 166, 207, 172), (232, 165, 164, 163), (231, 158, 164, 165), (168, 169, 167, 206), (232, 163, 167, 169), (173, 174, 171, 170), (168, 206, 171, 174), (176, 234, 175, 208), (233, 172, 175, 234), (235, 178, 209, 177), (176, 208, 209, 178), (224, 236, 210, 199), (235, 177, 210, 236), (188, 186, 215, 183), (239, 238, 211, 179), (237, 212, 211, 238), (182, 183, 215, 187), (240, 241, 181, 180), (239, 179, 181, 241), (242, 185, 184, 213), (240, 180, 184, 185), (188, 243, 214, 186), (242, 213, 214, 243), (244, 189, 217, 216), (182, 187, 217, 189), (246, 245, 218, 190), (244, 216, 218, 245), (162, 247, 191, 204), (246, 190, 191, 247)])
_uv = me_ucx_1m_cube_002.uv_layers.new(name='UVmap_0')
_uv.uv.foreach_set('vector', [0.625, 0.5, 0.875, 0.5, 0.875, 0.75, 0.625, 0.75, 0.375, 0.75, 0.625, 0.75, 0.625, 1.0, 0.375, 1.0, 0.625, 0.5, 0.875, 0.5, 0.875, 0.75, 0.625, 0.75, 0.375, 0.75, 0.625, 0.75, 0.625, 1.0, 0.375, 1.0, 0.375, 0.75, 0.625, 0.75, 0.625, 1.0, 0.375, 1.0, 0.625, 0.5, 0.875, 0.5, 0.875, 0.75, 0.625, 0.75, 0.375, 0.75, 0.625, 0.75, 0.625, 1.0, 0.375, 1.0, 0.625, 0.5, 0.875, 0.5, 0.875, 0.75, 0.625, 0.75, 0.375, 0.75, 0.625, 0.75, 0.625, 1.0, 0.375, 1.0, 0.625, 0.5, 0.875, 0.5, 0.875, 0.75, 0.625, 0.75, 0.375, 0.75, 0.625, 0.75, 0.625, 1.0, 0.375, 1.0, 0.625, 0.5, 0.875, 0.5, 0.875, 0.75, 0.625, 0.75, 0.375, 0.75, 0.625, 0.75, 0.625, 1.0, 0.375, 1.0, 0.625, 0.5, 0.875, 0.5, 0.875, 0.75, 0.625, 0.75, 0.375, 0.75, 0.625, 0.75, 0.625, 1.0, 0.375, 1.0, 0.625, 0.5, 0.875, 0.5, 0.875, 0.75, 0.625, 0.75, 0.375, 0.75, 0.625, 0.75, 0.625, 1.0, 0.375, 1.0, 0.375, 0.75, 0.625, 0.75, 0.625, 1.0, 0.375, 1.0, 0.625, 0.5, 0.875, 0.5, 0.875, 0.75, 0.625, 0.75, 0.375, 0.75, 0.625, 0.75, 0.625, 1.0, 0.375, 1.0, 0.625, 0.5, 0.875, 0.5, 0.875, 0.75, 0.625, 0.75, 0.375, 0.75, 0.625, 0.75, 0.625, 1.0, 0.375, 1.0, 0.625, 0.5, 0.875, 0.5, 0.875, 0.75, 0.625, 0.75, 0.375, 0.75, 0.625, 0.75, 0.625, 1.0, 0.375, 1.0, 0.625, 0.5, 0.875, 0.5, 0.875, 0.75, 0.625, 0.75, 0.375, 0.75, 0.625, 0.75, 0.625, 1.0, 0.375, 1.0, 0.625, 0.5, 0.875, 0.5, 0.875, 0.75, 0.625, 0.75, 0.375, 0.75, 0.625, 0.75, 0.625, 1.0, 0.375, 1.0, 0.625, 0.5, 0.875, 0.5, 0.875, 0.75, 0.625, 0.75, 0.625, 0.5, 0.875, 0.5, 0.875, 0.75, 0.625, 0.75, 0.375, 0.75, 0.625, 0.75, 0.625, 1.0, 0.375, 1.0, 0.625, 0.5, 0.875, 0.5, 0.875, 0.75, 0.625, 0.75, 0.375, 0.75, 0.625, 0.75, 0.625, 1.0, 0.375, 1.0, 0.375, 0.75, 0.625, 0.75, 0.625, 1.0, 0.375, 1.0, 0.625, 0.5, 0.875, 0.5, 0.875, 0.75, 0.625, 0.75, 0.375, 0.75, 0.625, 0.75, 0.625, 1.0, 0.375, 1.0, 0.625, 0.5, 0.875, 0.5, 0.875, 0.75, 0.625, 0.75, 0.375, 0.75, 0.625, 0.75, 0.625, 1.0, 0.375, 1.0, 0.625, 0.5, 0.875, 0.5, 0.875, 0.75, 0.625, 0.75, 0.375, 0.75, 0.625, 0.75, 0.625, 1.0, 0.375, 1.0, 0.625, 0.5, 0.875, 0.5, 0.875, 0.75, 0.625, 0.75, 0.375, 0.75, 0.625, 0.75, 0.625, 1.0, 0.375, 1.0, 0.625, 0.5, 0.875, 0.5, 0.875, 0.75, 0.625, 0.75, 0.375, 0.75, 0.625, 0.75, 0.625, 1.0, 0.375, 1.0, 0.625, 0.5, 0.875, 0.5, 0.875, 0.75, 0.625, 0.75, 0.625, 0.5, 0.875, 0.5, 0.875, 0.75, 0.625, 0.75, 0.375, 0.75, 0.625, 0.75, 0.625, 1.0, 0.375, 1.0, 0.625, 1.0, 0.625, 0.75, 0.625, 0.75, 0.625, 1.0, 0.375, 0.75, 0.625, 0.75, 0.625, 1.0, 0.375, 1.0, 0.375, 0.75, 0.625, 0.75, 0.625, 1.0, 0.375, 1.0, 0.625, 0.5, 0.875, 0.5, 0.875, 0.75, 0.625, 0.75, 0.375, 0.75, 0.625, 0.75, 0.625, 1.0, 0.375, 1.0, 0.625, 0.5, 0.875, 0.5, 0.875, 0.75, 0.625, 0.75, 0.375, 0.75, 0.625, 0.75, 0.625, 1.0, 0.375, 1.0, 0.625, 0.5, 0.875, 0.5, 0.875, 0.75, 0.625, 0.75, 0.375, 0.75, 0.625, 0.75, 0.625, 1.0, 0.375, 1.0, 0.625, 0.5, 0.875, 0.5, 0.875, 0.75, 0.625, 0.75, 0.375, 0.75, 0.625, 0.75, 0.625, 1.0, 0.375, 1.0, 0.625, 0.5, 0.875, 0.5, 0.875, 0.75, 0.625, 0.75, 0.375, 0.75, 0.625, 0.75, 0.625, 1.0, 0.375, 1.0, 0.625, 0.5, 0.875, 0.5, 0.875, 0.75, 0.625, 0.75, 0.625, 0.5, 0.875, 0.5, 0.875, 0.75, 0.625, 0.75, 0.375, 0.75, 0.625, 0.75, 0.625, 1.0, 0.375, 1.0, 0.625, 0.5, 0.875, 0.5, 0.875, 0.75, 0.625, 0.75, 0.0, 0.0, 0.0, 0.0, 0.0, 0.0, 0.0, 0.0, 0.625, 0.75, 0.625, 0.5, 0.625, 0.5, 0.625, 0.75, 0.625, 0.75, 0.0, 0.0, 0.0, 0.0, 0.625, 0.5, 0.375, 0.75, 0.625, 0.75, 0.625, 1.0, 0.375, 1.0, 0.625, 0.5, 0.875, 0.5, 0.875, 0.75, 0.625, 0.75, 0.375, 0.75, 0.625, 0.75, 0.625, 1.0, 0.375, 1.0, 0.625, 0.5, 0.875, 0.5, 0.875, 0.75, 0.625, 0.75, 0.375, 0.75, 0.625, 0.75, 0.625, 1.0, 0.375, 1.0, 0.625, 0.5, 0.875, 0.5, 0.875, 0.75, 0.625, 0.75, 0.375, 0.75, 0.625, 0.75, 0.625, 1.0, 0.375, 1.0, 0.625, 0.5, 0.875, 0.5, 0.875, 0.75, 0.625, 0.75, 0.625, 0.5, 0.875, 0.5, 0.875, 0.75, 0.625, 0.75, 0.375, 0.75, 0.625, 0.75, 0.625, 1.0, 0.375, 1.0, 0.625, 0.5, 0.875, 0.5, 0.875, 0.75, 0.625, 0.75, 0.375, 0.75, 0.625, 0.75, 0.625, 1.0, 0.375, 1.0, 0.375, 0.75, 0.625, 0.75, 0.625, 1.0, 0.375, 1.0, 0.625, 0.5, 0.875, 0.5, 0.875, 0.75, 0.625, 0.75, 0.375, 0.75, 0.625, 0.75, 0.625, 1.0, 0.375, 1.0, 0.625, 0.5, 0.875, 0.5, 0.875, 0.75, 0.625, 0.75, 0.375, 0.75, 0.625, 0.75, 0.625, 1.0, 0.375, 1.0, 0.625, 0.5, 0.875, 0.5, 0.875, 0.75, 0.625, 0.75, 0.375, 0.75, 0.625, 0.75, 0.625, 1.0, 0.375, 1.0, 0.625, 0.5, 0.875, 0.5, 0.875, 0.75, 0.625, 0.75, 0.375, 0.75, 0.625, 0.75, 0.625, 1.0, 0.375, 1.0, 0.625, 0.5, 0.875, 0.5, 0.875, 0.75, 0.625, 0.75, 0.375, 0.75, 0.625, 0.75, 0.625, 1.0, 0.375, 1.0, 0.625, 0.5, 0.875, 0.5, 0.875, 0.75, 0.625, 0.75, 0.625, 0.5, 0.875, 0.5, 0.875, 0.75, 0.625, 0.75, 0.375, 0.75, 0.625, 0.75, 0.625, 1.0, 0.375, 1.0, 0.625, 0.5, 0.875, 0.5, 0.875, 0.75, 0.625, 0.75, 0.375, 0.75, 0.625, 0.75, 0.625, 1.0, 0.375, 1.0, 0.375, 0.75, 0.625, 0.75, 0.625, 1.0, 0.375, 1.0, 0.625, 0.5, 0.875, 0.5, 0.875, 0.75, 0.625, 0.75, 0.375, 0.75, 0.625, 0.75, 0.625, 1.0, 0.375, 1.0, 0.625, 0.5, 0.875, 0.5, 0.875, 0.75, 0.625, 0.75, 0.375, 0.75, 0.625, 0.75, 0.625, 1.0, 0.375, 1.0, 0.625, 0.5, 0.875, 0.5, 0.875, 0.75, 0.625, 0.75, 0.375, 0.75, 0.625, 0.75, 0.625, 1.0, 0.375, 1.0, 0.625, 0.5, 0.875, 0.5, 0.875, 0.75, 0.625, 0.75, 0.375, 0.75, 0.625, 0.75, 0.625, 1.0, 0.375, 1.0, 0.625, 0.5, 0.875, 0.5, 0.875, 0.75, 0.625, 0.75, 0.375, 0.75, 0.625, 0.75, 0.625, 1.0, 0.375, 1.0, 0.625, 0.5, 0.875, 0.5, 0.875, 0.75, 0.625, 0.75, 0.625, 0.5, 0.875, 0.5, 0.875, 0.75, 0.625, 0.75, 0.375, 0.75, 0.625, 0.75, 0.625, 1.0, 0.375, 1.0, 0.625, 0.5, 0.875, 0.5, 0.875, 0.75, 0.625, 0.75, 0.375, 0.75, 0.625, 0.75, 0.625, 1.0, 0.375, 1.0, 0.375, 0.75, 0.625, 0.75, 0.625, 1.0, 0.375, 1.0, 0.625, 0.5, 0.875, 0.5, 0.875, 0.75, 0.625, 0.75, 0.375, 0.75, 0.625, 0.75, 0.625, 1.0, 0.375, 1.0, 0.625, 0.5, 0.875, 0.5, 0.875, 0.75, 0.625, 0.75, 0.375, 0.75, 0.625, 0.75, 0.625, 1.0, 0.375, 1.0, 0.625, 0.5, 0.875, 0.5, 0.875, 0.75, 0.625, 0.75, 0.375, 0.75, 0.625, 0.75, 0.625, 1.0, 0.375, 1.0, 0.625, 0.5, 0.875, 0.5, 0.875, 0.75, 0.625, 0.75, 0.375, 0.75, 0.625, 0.75, 0.625, 1.0, 0.375, 1.0, 0.625, 0.5, 0.875, 0.5, 0.875, 0.75, 0.625, 0.75, 0.375, 0.75, 0.625, 0.75, 0.625, 1.0, 0.375, 1.0, 0.625, 0.5, 0.875, 0.5, 0.875, 0.75, 0.625, 0.75])
_uv.active_render = True
_uv = me_ucx_1m_cube_002.uv_layers.new(name='LightMapUV')
_uv.uv.foreach_set('vector', [0.0, 0.0, 0.0, 0.0, 0.0, 0.0, 0.0, 0.0, 0.0, 0.0, 0.0, 0.0, 0.0, 0.0, 0.0, 0.0, 0.0, 0.0, 0.0, 0.0, 0.0, 0.0, 0.0, 0.0, 0.0, 0.0, 0.0, 0.0, 0.0, 0.0, 0.0, 0.0, 0.0, 0.0, 0.0, 0.0, 0.0, 0.0, 0.0, 0.0, 0.0, 0.0, 0.0, 0.0, 0.0, 0.0, 0.0, 0.0, 0.0, 0.0, 0.0, 0.0, 0.0, 0.0, 0.0, 0.0, 0.0, 0.0, 0.0, 0.0, 0.0, 0.0, 0.0, 0.0, 0.0, 0.0, 0.0, 0.0, 0.0, 0.0, 0.0, 0.0, 0.0, 0.0, 0.0, 0.0, 0.0, 0.0, 0.0, 0.0, 0.0, 0.0, 0.0, 0.0, 0.0, 0.0, 0.0, 0.0, 0.0, 0.0, 0.0, 0.0, 0.0, 0.0, 0.0, 0.0, 0.0, 0.0, 0.0, 0.0, 0.0, 0.0, 0.0, 0.0, 0.0, 0.0, 0.0, 0.0, 0.0, 0.0, 0.0, 0.0, 0.0, 0.0, 0.0, 0.0, 0.0, 0.0, 0.0, 0.0, 0.0, 0.0, 0.0, 0.0, 0.0, 0.0, 0.0, 0.0, 0.0, 0.0, 0.0, 0.0, 0.0, 0.0, 0.0, 0.0, 0.0, 0.0, 0.0, 0.0, 0.0, 0.0, 0.0, 0.0, 0.0, 0.0, 0.0, 0.0, 0.0, 0.0, 0.0, 0.0, 0.0, 0.0, 0.0, 0.0, 0.0, 0.0, 0.0, 0.0, 0.0, 0.0, 0.0, 0.0, 0.0, 0.0, 0.0, 0.0, 0.0, 0.0, 0.0, 0.0, 0.0, 0.0, 0.0, 0.0, 0.0, 0.0, 0.0, 0.0, 0.0, 0.0, 0.0, 0.0, 0.0, 0.0, 0.0, 0.0, 0.0, 0.0, 0.0, 0.0, 0.0, 0.0, 0.0, 0.0, 0.0, 0.0, 0.0, 0.0, 0.0, 0.0, 0.0, 0.0, 0.0, 0.0, 0.0, 0.0, 0.0, 0.0, 0.0, 0.0, 0.0, 0.0, 0.0, 0.0, 0.0, 0.0, 0.0, 0.0, 0.0, 0.0, 0.0, 0.0, 0.0, 0.0, 0.0, 0.0, 0.0, 0.0, 0.0, 0.0, 0.0, 0.0, 0.0, 0.0, 0.0, 0.0, 0.0, 0.0, 0.0, 0.0, 0.0, 0.0, 0.0, 0.0, 0.0, 0.0, 0.0, 0.0, 0.0, 0.0, 0.0, 0.0, 0.0, 0.0, 0.0, 0.0, 0.0, 0.0, 0.0, 0.0, 0.0, 0.0, 0.0, 0.0, 0.0, 0.0, 0.0, 0.0, 0.0, 0.0, 0.0, 0.0, 0.0, 0.0, 0.0, 0.0, 0.0, 0.0, 0.0, 0.0, 0.0, 0.0, 0.0, 0.0, 0.0, 0.0, 0.0, 0.0, 0.0, 0.0, 0.0, 0.0, 0.0, 0.0, 0.0, 0.0, 0.0, 0.0, 0.0, 0.0, 0.0, 0.0, 0.0, 0.0, 0.0, 0.0, 0.0, 0.0, 0.0, 0.0, 0.0, 0.0, 0.0, 0.0, 0.0, 0.0, 0.0, 0.0, 0.0, 0.0, 0.0, 0.0, 0.0, 0.0, 0.0, 0.0, 0.0, 0.0, 0.0, 0.0, 0.0, 0.0, 0.0, 0.0, 0.0, 0.0, 0.0, 0.0, 0.0, 0.0, 0.0, 0.0, 0.0, 0.0, 0.0, 0.0, 0.0, 0.0, 0.0, 0.0, 0.0, 0.0, 0.0, 0.0, 0.0, 0.0, 0.0, 0.0, 0.0, 0.0, 0.0, 0.0, 0.0, 0.0, 0.0, 0.0, 0.0, 0.0, 0.0, 0.0, 0.0, 0.0, 0.0, 0.0, 0.0, 0.0, 0.0, 0.0, 0.0, 0.0, 0.0, 0.0, 0.0, 0.0, 0.0, 0.0, 0.0, 0.0, 0.0, 0.0, 0.0, 0.0, 0.0, 0.0, 0.0, 0.0, 0.0, 0.0, 0.0, 0.0, 0.0, 0.0, 0.0, 0.0, 0.0, 0.0, 0.0, 0.0, 0.0, 0.0, 0.0, 0.0, 0.0, 0.0, 0.0, 0.0, 0.0, 0.0, 0.0, 0.0, 0.0, 0.0, 0.0, 0.0, 0.0, 0.0, 0.0, 0.0, 0.0, 0.0, 0.0, 0.0, 0.0, 0.0, 0.0, 0.0, 0.0, 0.0, 0.0, 0.0, 0.0, 0.0, 0.0, 0.0, 0.0, 0.0, 0.0, 0.0, 0.0, 0.0, 0.0, 0.0, 0.0, 0.0, 0.0, 0.0, 0.0, 0.0, 0.0, 0.0, 0.0, 0.0, 0.0, 0.0, 0.0, 0.0, 0.0, 0.0, 0.0, 0.0, 0.0, 0.0, 0.0, 0.0, 0.0, 0.0, 0.0, 0.0, 0.0, 0.0, 0.0, 0.0, 0.0, 0.0, 0.0, 0.0, 0.0, 0.0, 0.0, 0.0, 0.0, 0.0, 0.0, 0.0, 0.0, 0.0, 0.0, 0.0, 0.0, 0.0, 0.0, 0.0, 0.0, 0.0, 0.0, 0.0, 0.0, 0.0, 0.0, 0.0, 0.0, 0.0, 0.0, 0.0, 0.0, 0.0, 0.0, 0.0, 0.0, 0.0, 0.0, 0.0, 0.0, 0.0, 0.0, 0.0, 0.0, 0.0, 0.0, 0.0, 0.0, 0.0, 0.0, 0.0, 0.0, 0.0, 0.0, 0.0, 0.0, 0.0, 0.0, 0.0, 0.0, 0.0, 0.0, 0.0, 0.0, 0.0, 0.0, 0.0, 0.0, 0.0, 0.0, 0.0, 0.0, 0.0, 0.0, 0.0, 0.0, 0.0, 0.0, 0.0, 0.0, 0.0, 0.0, 0.0, 0.0, 0.0, 0.0, 0.0, 0.0, 0.0, 0.0, 0.0, 0.0, 0.0, 0.0, 0.0, 0.0, 0.0, 0.0, 0.0, 0.0, 0.0, 0.0, 0.0, 0.0, 0.0, 0.0, 0.0, 0.0, 0.0, 0.0, 0.0, 0.0, 0.0, 0.0, 0.0, 0.0, 0.0, 0.0, 0.0, 0.0, 0.0, 0.0, 0.0, 0.0, 0.0, 0.0, 0.0, 0.0, 0.0, 0.0, 0.0, 0.0, 0.0, 0.0, 0.0, 0.0, 0.0, 0.0, 0.0, 0.0, 0.0, 0.0, 0.0, 0.0, 0.0, 0.0, 0.0, 0.0, 0.0, 0.0, 0.0, 0.0, 0.0, 0.0, 0.0, 0.0, 0.0, 0.0, 0.0, 0.0, 0.0, 0.0, 0.0, 0.0, 0.0, 0.0, 0.0, 0.0, 0.0, 0.0, 0.0, 0.0, 0.0, 0.0, 0.0, 0.0, 0.0, 0.0, 0.0, 0.0, 0.0, 0.0, 0.0, 0.0, 0.0, 0.0, 0.0, 0.0, 0.0, 0.0, 0.0, 0.0, 0.0, 0.0, 0.0, 0.0, 0.0, 0.0, 0.0, 0.0, 0.0, 0.0, 0.0, 0.0, 0.0, 0.0, 0.0, 0.0, 0.0, 0.0, 0.0, 0.0, 0.0, 0.0, 0.0, 0.0, 0.0, 0.0, 0.0, 0.0, 0.0, 0.0, 0.0, 0.0, 0.0, 0.0, 0.0, 0.0, 0.0, 0.0, 0.0, 0.0, 0.0, 0.0, 0.0, 0.0, 0.0, 0.0, 0.0, 0.0, 0.0, 0.0, 0.0, 0.0, 0.0, 0.0, 0.0, 0.0, 0.0, 0.0, 0.0, 0.0, 0.0, 0.0, 0.0, 0.0, 0.0, 0.0, 0.0, 0.0, 0.0, 0.0, 0.0, 0.0, 0.0, 0.0, 0.0, 0.0, 0.0, 0.0, 0.0, 0.0, 0.0, 0.0, 0.0, 0.0, 0.0, 0.0, 0.0, 0.0, 0.0, 0.0, 0.0, 0.0, 0.0, 0.0, 0.0, 0.0, 0.0, 0.0, 0.0, 0.0, 0.0, 0.0, 0.0, 0.0, 0.0, 0.0, 0.0, 0.0, 0.0, 0.0, 0.0, 0.0, 0.0, 0.0, 0.0, 0.0, 0.0, 0.0, 0.0, 0.0, 0.0, 0.0, 0.0, 0.0, 0.0, 0.0, 0.0, 0.0, 0.0, 0.0, 0.0, 0.0, 0.0, 0.0, 0.0, 0.0, 0.0, 0.0, 0.0, 0.0, 0.0, 0.0, 0.0, 0.0, 0.0, 0.0, 0.0, 0.0, 0.0, 0.0, 0.0, 0.0, 0.0, 0.0, 0.0, 0.0, 0.0, 0.0, 0.0, 0.0, 0.0, 0.0, 0.0, 0.0, 0.0, 0.0, 0.0, 0.0, 0.0, 0.0, 0.0, 0.0, 0.0, 0.0, 0.0, 0.0, 0.0, 0.0, 0.0, 0.0, 0.0, 0.0, 0.0, 0.0, 0.0, 0.0, 0.0, 0.0, 0.0, 0.0, 0.0, 0.0, 0.0, 0.0, 0.0, 0.0, 0.0, 0.0, 0.0, 0.0, 0.0, 0.0, 0.0, 0.0, 0.0, 0.0, 0.0, 0.0, 0.0, 0.0, 0.0, 0.0, 0.0, 0.0, 0.0, 0.0, 0.0, 0.0, 0.0, 0.0, 0.0, 0.0, 0.0, 0.0, 0.0, 0.0, 0.0, 0.0, 0.0, 0.0, 0.0, 0.0, 0.0, 0.0, 0.0, 0.0, 0.0, 0.0, 0.0, 0.0, 0.0, 0.0, 0.0, 0.0, 0.0, 0.0, 0.0, 0.0, 0.0, 0.0, 0.0, 0.0, 0.0, 0.0, 0.0, 0.0, 0.0, 0.0, 0.0, 0.0, 0.0, 0.0, 0.0, 0.0, 0.0, 0.0, 0.0, 0.0, 0.0, 0.0, 0.0, 0.0, 0.0, 0.0, 0.0, 0.0, 0.0, 0.0, 0.0, 0.0, 0.0, 0.0, 0.0, 0.0, 0.0, 0.0, 0.0, 0.0, 0.0, 0.0, 0.0, 0.0, 0.0, 0.0, 0.0, 0.0, 0.0, 0.0, 0.0, 0.0, 0.0, 0.0, 0.0, 0.0, 0.0, 0.0, 0.0])
_uv = me_ucx_1m_cube_002.uv_layers.new(name='UVMap')
_uv.uv.foreach_set('vector', [0.0, 0.0, 0.0, 0.0, 0.0, 0.0, 0.0, 0.0, 0.0, 0.0, 0.0, 0.0, 0.0, 0.0, 0.0, 0.0, 0.0, 0.0, 0.0, 0.0, 0.0, 0.0, 0.0, 0.0, 0.0, 0.0, 0.0, 0.0, 0.0, 0.0, 0.0, 0.0, 0.0, 0.0, 0.0, 0.0, 0.0, 0.0, 0.0, 0.0, 0.0, 0.0, 0.0, 0.0, 0.0, 0.0, 0.0, 0.0, 0.0, 0.0, 0.0, 0.0, 0.0, 0.0, 0.0, 0.0, 0.0, 0.0, 0.0, 0.0, 0.0, 0.0, 0.0, 0.0, 0.0, 0.0, 0.0, 0.0, 0.0, 0.0, 0.0, 0.0, 0.0, 0.0, 0.0, 0.0, 0.0, 0.0, 0.0, 0.0, 0.0, 0.0, 0.0, 0.0, 0.0, 0.0, 0.0, 0.0, 0.0, 0.0, 0.0, 0.0, 0.0, 0.0, 0.0, 0.0, 0.0, 0.0, 0.0, 0.0, 0.0, 0.0, 0.0, 0.0, 0.0, 0.0, 0.0, 0.0, 0.0, 0.0, 0.0, 0.0, 0.0, 0.0, 0.0, 0.0, 0.0, 0.0, 0.0, 0.0, 0.0, 0.0, 0.0, 0.0, 0.0, 0.0, 0.0, 0.0, 0.0, 0.0, 0.0, 0.0, 0.0, 0.0, 0.0, 0.0, 0.0, 0.0, 0.0, 0.0, 0.0, 0.0, 0.0, 0.0, 0.0, 0.0, 0.0, 0.0, 0.0, 0.0, 0.0, 0.0, 0.0, 0.0, 0.0, 0.0, 0.0, 0.0, 0.0, 0.0, 0.0, 0.0, 0.0, 0.0, 0.0, 0.0, 0.0, 0.0, 0.0, 0.0, 0.0, 0.0, 0.0, 0.0, 0.0, 0.0, 0.0, 0.0, 0.0, 0.0, 0.0, 0.0, 0.0, 0.0, 0.0, 0.0, 0.0, 0.0, 0.0, 0.0, 0.0, 0.0, 0.0, 0.0, 0.0, 0.0, 0.0, 0.0, 0.0, 0.0, 0.0, 0.0, 0.0, 0.0, 0.0, 0.0, 0.0, 0.0, 0.0, 0.0, 0.0, 0.0, 0.0, 0.0, 0.0, 0.0, 0.0, 0.0, 0.0, 0.0, 0.0, 0.0, 0.0, 0.0, 0.0, 0.0, 0.0, 0.0, 0.0, 0.0, 0.0, 0.0, 0.0, 0.0, 0.0, 0.0, 0.0, 0.0, 0.0, 0.0, 0.0, 0.0, 0.0, 0.0, 0.0, 0.0, 0.0, 0.0, 0.0, 0.0, 0.0, 0.0, 0.0, 0.0, 0.0, 0.0, 0.0, 0.0, 0.0, 0.0, 0.0, 0.0, 0.0, 0.0, 0.0, 0.0, 0.0, 0.0, 0.0, 0.0, 0.0, 0.0, 0.0, 0.0, 0.0, 0.0, 0.0, 0.0, 0.0, 0.0, 0.0, 0.0, 0.0, 0.0, 0.0, 0.0, 0.0, 0.0, 0.0, 0.0, 0.0, 0.0, 0.0, 0.0, 0.0, 0.0, 0.0, 0.0, 0.0, 0.0, 0.0, 0.0, 0.0, 0.0, 0.0, 0.0, 0.0, 0.0, 0.0, 0.0, 0.0, 0.0, 0.0, 0.0, 0.0, 0.0, 0.0, 0.0, 0.0, 0.0, 0.0, 0.0, 0.0, 0.0, 0.0, 0.0, 0.0, 0.0, 0.0, 0.0, 0.0, 0.0, 0.0, 0.0, 0.0, 0.0, 0.0, 0.0, 0.0, 0.0, 0.0, 0.0, 0.0, 0.0, 0.0, 0.0, 0.0, 0.0, 0.0, 0.0, 0.0, 0.0, 0.0, 0.0, 0.0, 0.0, 0.0, 0.0, 0.0, 0.0, 0.0, 0.0, 0.0, 0.0, 0.0, 0.0, 0.0, 0.0, 0.0, 0.0, 0.0, 0.0, 0.0, 0.0, 0.0, 0.0, 0.0, 0.0, 0.0, 0.0, 0.0, 0.0, 0.0, 0.0, 0.0, 0.0, 0.0, 0.0, 0.0, 0.0, 0.0, 0.0, 0.0, 0.0, 0.0, 0.0, 0.0, 0.0, 0.0, 0.0, 0.0, 0.0, 0.0, 0.0, 0.0, 0.0, 0.0, 0.0, 0.0, 0.0, 0.0, 0.0, 0.0, 0.0, 0.0, 0.0, 0.0, 0.0, 0.0, 0.0, 0.0, 0.0, 0.0, 0.0, 0.0, 0.0, 0.0, 0.0, 0.0, 0.0, 0.0, 0.0, 0.0, 0.0, 0.0, 0.0, 0.0, 0.0, 0.0, 0.0, 0.0, 0.0, 0.0, 0.0, 0.0, 0.0, 0.0, 0.0, 0.0, 0.0, 0.0, 0.0, 0.0, 0.0, 0.0, 0.0, 0.0, 0.0, 0.0, 0.0, 0.0, 0.0, 0.0, 0.0, 0.0, 0.0, 0.0, 0.0, 0.0, 0.0, 0.0, 0.0, 0.0, 0.0, 0.0, 0.0, 0.0, 0.0, 0.0, 0.0, 0.0, 0.0, 0.0, 0.0, 0.0, 0.0, 0.0, 0.0, 0.0, 0.0, 0.0, 0.0, 0.0, 0.0, 0.0, 0.0, 0.0, 0.0, 0.0, 0.0, 0.0, 0.0, 0.0, 0.0, 0.0, 0.0, 0.0, 0.0, 0.0, 0.0, 0.0, 0.0, 0.0, 0.0, 0.0, 0.0, 0.0, 0.0, 0.0, 0.0, 0.0, 0.0, 0.0, 0.0, 0.0, 0.0, 0.0, 0.0, 0.0, 0.0, 0.0, 0.0, 0.0, 0.0, 0.0, 0.0, 0.0, 0.0, 0.0, 0.0, 0.0, 0.0, 0.0, 0.0, 0.0, 0.0, 0.0, 0.0, 0.0, 0.0, 0.0, 0.0, 0.0, 0.0, 0.0, 0.0, 0.0, 0.0, 0.0, 0.0, 0.0, 0.0, 0.0, 0.0, 0.0, 0.0, 0.0, 0.0, 0.0, 0.0, 0.0, 0.0, 0.0, 0.0, 0.0, 0.0, 0.0, 0.0, 0.0, 0.0, 0.0, 0.0, 0.0, 0.0, 0.0, 0.0, 0.0, 0.0, 0.0, 0.0, 0.0, 0.0, 0.0, 0.0, 0.0, 0.0, 0.0, 0.0, 0.0, 0.0, 0.0, 0.0, 0.0, 0.0, 0.0, 0.0, 0.0, 0.0, 0.0, 0.0, 0.0, 0.0, 0.0, 0.0, 0.0, 0.0, 0.0, 0.0, 0.0, 0.0, 0.0, 0.0, 0.0, 0.0, 0.0, 0.0, 0.0, 0.0, 0.0, 0.0, 0.0, 0.0, 0.0, 0.0, 0.0, 0.0, 0.0, 0.0, 0.0, 0.0, 0.0, 0.0, 0.0, 0.0, 0.0, 0.0, 0.0, 0.0, 0.0, 0.0, 0.0, 0.0, 0.0, 0.0, 0.0, 0.0, 0.0, 0.0, 0.0, 0.0, 0.0, 0.0, 0.0, 0.0, 0.0, 0.0, 0.0, 0.0, 0.0, 0.0, 0.0, 0.0, 0.0, 0.0, 0.0, 0.0, 0.0, 0.0, 0.0, 0.0, 0.0, 0.0, 0.0, 0.0, 0.0, 0.0, 0.0, 0.0, 0.0, 0.0, 0.0, 0.0, 0.0, 0.0, 0.0, 0.0, 0.0, 0.0, 0.0, 0.0, 0.0, 0.0, 0.0, 0.0, 0.0, 0.0, 0.0, 0.0, 0.0, 0.0, 0.0, 0.0, 0.0, 0.0, 0.0, 0.0, 0.0, 0.0, 0.0, 0.0, 0.0, 0.0, 0.0, 0.0, 0.0, 0.0, 0.0, 0.0, 0.0, 0.0, 0.0, 0.0, 0.0, 0.0, 0.0, 0.0, 0.0, 0.0, 0.0, 0.0, 0.0, 0.0, 0.0, 0.0, 0.0, 0.0, 0.0, 0.0, 0.0, 0.0, 0.0, 0.0, 0.0, 0.0, 0.0, 0.0, 0.0, 0.0, 0.0, 0.0, 0.0, 0.0, 0.0, 0.0, 0.0, 0.0, 0.0, 0.0, 0.0, 0.0, 0.0, 0.0, 0.0, 0.0, 0.0, 0.0, 0.0, 0.0, 0.0, 0.0, 0.0, 0.0, 0.0, 0.0, 0.0, 0.0, 0.0, 0.0, 0.0, 0.0, 0.0, 0.0, 0.0, 0.0, 0.0, 0.0, 0.0, 0.0, 0.0, 0.0, 0.0, 0.0, 0.0, 0.0, 0.0, 0.0, 0.0, 0.0, 0.0, 0.0, 0.0, 0.0, 0.0, 0.0, 0.0, 0.0, 0.0, 0.0, 0.0, 0.0, 0.0, 0.0, 0.0, 0.0, 0.0, 0.0, 0.0, 0.0, 0.0, 0.0, 0.0, 0.0, 0.0, 0.0, 0.0, 0.0, 0.0, 0.0, 0.0, 0.0, 0.0, 0.0, 0.0, 0.0, 0.0, 0.0, 0.0, 0.0, 0.0, 0.0, 0.0, 0.0, 0.0, 0.0, 0.0, 0.0, 0.0, 0.0, 0.0, 0.0, 0.0, 0.0, 0.0, 0.0, 0.0, 0.0, 0.0, 0.0, 0.0, 0.0, 0.0, 0.0, 0.0, 0.0, 0.0, 0.0, 0.0, 0.0, 0.0, 0.0, 0.0, 0.0, 0.0, 0.0, 0.0, 0.0, 0.0, 0.0, 0.0, 0.0, 0.0, 0.0, 0.0, 0.0, 0.0, 0.0, 0.0, 0.0, 0.0, 0.0, 0.0, 0.0, 0.0, 0.0, 0.0, 0.0, 0.0, 0.0, 0.0, 0.0, 0.0, 0.0, 0.0, 0.0, 0.0, 0.0, 0.0, 0.0, 0.0, 0.0, 0.0, 0.0, 0.0, 0.0, 0.0, 0.0, 0.0, 0.0, 0.0, 0.0, 0.0, 0.0, 0.0, 0.0, 0.0, 0.0, 0.0, 0.0, 0.0, 0.0, 0.0, 0.0, 0.0, 0.0, 0.0, 0.0, 0.0, 0.0, 0.0, 0.0, 0.0, 0.0, 0.0, 0.0, 0.0, 0.0, 0.0, 0.0, 0.0, 0.0, 0.0, 0.0, 0.0, 0.0, 0.0, 0.0, 0.0, 0.0, 0.0, 0.0, 0.0, 0.0, 0.0, 0.0, 0.0, 0.0, 0.0, 0.0, 0.0, 0.0, 0.0, 0.0, 0.0, 0.0])
me_ucx_1m_cube_002.materials.append(mat_popcornceiling1_mi)
me_ucx_1m_cube_002.materials.append(mat_platformred_mat)
me_ucx_1m_cube_002.materials.append(mat_blockoutyellow_mat)
me_ucx_1m_cube_002.materials.append(mat_platformceiling_mi)
me_ucx_1m_cube_002.materials.append(mat_darkstonegray_mat)
me_ucx_1m_cube_002.materials.append(mat_material)
me_ucx_1m_cube_002.update()
me_ucx_1m_cube_002.normals_split_custom_set([tuple(v) for v in zip(*[iter([0.0, 0.0, 1.0, 0.0, 0.0, 1.0, 0.0, 0.0, 1.0, 0.0, 0.0, 1.0, 0.0, -1.0, 0.0, 0.0, -1.0, 0.0, 0.0, -1.0, 0.0, 0.0, -1.0, 0.0, 0.0, 0.0, 1.0, 0.0, 0.0, 1.0, 0.0, 0.0, 1.0, 0.0, 0.0, 1.0, 0.0, -1.0, 0.0, 0.0, -1.0, 0.0, 0.0, -1.0, 0.0, 0.0, -1.0, 0.0, 0.0, -1.0, 0.0, 0.0, -1.0, 0.0, 0.0, -1.0, 0.0, 0.0, -1.0, 0.0, 0.0, 0.0, 1.0, 0.0, 0.0, 1.0, 0.0, 0.0, 1.0, 0.0, 0.0, 1.0, 0.0, -1.0, 0.0, 0.0, -1.0, 0.0, 0.0, -1.0, 0.0, 0.0, -1.0, 0.0, 0.0, 0.0, 1.0, 0.0, 0.0, 1.0, 0.0, 0.0, 1.0, 0.0, 0.0, 1.0, 0.0, -1.0, -4.126e-06, 0.0, -1.0, -4.126e-06, 0.0, -1.0, -4.126e-06, 0.0, -1.0, -4.126e-06, 0.0, 0.0, 1.0, 0.0, 0.0, 1.0, 0.0, 0.0, 1.0, 0.0, 0.0, 1.0, 0.0, -1.0, 0.0, 0.0, -1.0, 0.0, 0.0, -1.0, 0.0, 0.0, -1.0, 0.0, 0.0, 0.0, 1.0, 0.0, 0.0, 1.0, 0.0, 0.0, 1.0, 0.0, 0.0, 1.0, 0.0, -1.0, 0.0, 0.0, -1.0, 0.0, 0.0, -1.0, 0.0, 0.0, -1.0, 0.0, 0.0, 0.0, 1.0, 0.0, 0.0, 1.0, 0.0, 0.0, 1.0, 0.0, 0.0, 1.0, 0.0, -1.0, 0.0, 0.0, -1.0, 0.0, 0.0, -1.0, 0.0, 0.0, -1.0, 0.0, 0.0, 0.0, 1.0, 0.0, 0.0, 1.0, 0.0, 0.0, 1.0, 0.0, 0.0, 1.0, 0.0, -1.0, 0.0, 0.0, -1.0, 0.0, 0.0, -1.0, 0.0, 0.0, -1.0, 0.0, 0.0, -1.0, 0.0, 0.0, -1.0, 0.0, 0.0, -1.0, 0.0, 0.0, -1.0, 0.0, 0.0, 0.0, 1.0, 0.0, 0.0, 1.0, 0.0, 0.0, 1.0, 0.0, 0.0, 1.0, 0.0, -1.0, 0.0, 0.0, -1.0, 0.0, 0.0, -1.0, 0.0, 0.0, -1.0, 0.0, 0.0, 0.0, 1.0, 0.0, 0.0, 1.0, 0.0, 0.0, 1.0, 0.0, 0.0, 1.0, 0.0, -1.0, 2.164e-05, 0.0, -1.0, 2.164e-05, 0.0, -1.0, 2.164e-05, 0.0, -1.0, 2.164e-05, 0.0, 0.0, 1.0, 0.0, 0.0, 1.0, 0.0, 0.0, 1.0, 0.0, 0.0, 1.0, 0.0, -1.0, 0.0, 0.0, -1.0, 0.0, 0.0, -1.0, 0.0, 0.0, -1.0, 0.0, 0.0, 0.0, 1.0, 0.0, 0.0, 1.0, 0.0, 0.0, 1.0, 0.0, 0.0, 1.0, 0.0, -1.0, 0.0, 0.0, -1.0, 0.0, 0.0, -1.0, 0.0, 0.0, -1.0, 0.0, 0.0, 0.0, 1.0, 0.0, 0.0, 1.0, 0.0, 0.0, 1.0, 0.0, 0.0, 1.0, 0.0, -1.0, -1.158e-05, 0.0, -1.0, -1.158e-05, 0.0, -1.0, -1.158e-05, 0.0, -1.0, -1.158e-05, 0.0, 0.0, 1.0, 0.0, 0.0, 1.0, 0.0, 0.0, 1.0, 0.0, 0.0, 1.0, 0.0, 0.0, 1.0, 0.0, 0.0, 1.0, 0.0, 0.0, 1.0, 0.0, 0.0, 1.0, 0.0, -1.0, 0.0, 0.0, -1.0, 0.0, 0.0, -1.0, 0.0, 0.0, -1.0, 0.0, 0.0, 0.0, 1.0, 0.0, 0.0, 1.0, 0.0, 0.0, 1.0, 0.0, 0.0, 1.0, 0.0, -1.0, 0.0, 0.0, -1.0, 0.0, 0.0, -1.0, 0.0, 0.0, -1.0, 0.0, 0.0, -1.0, 0.0, 0.0, -1.0, 0.0, 0.0, -1.0, 0.0, 0.0, -1.0, 0.0, 0.0, 0.0, 1.0, 0.0, 0.0, 1.0, 0.0, 0.0, 1.0, 0.0, 0.0, 1.0, 0.0, -1.0, 0.0, 0.0, -1.0, 0.0, 0.0, -1.0, 0.0, 0.0, -1.0, 0.0, 0.0, 0.0, 1.0, 0.0, 0.0, 1.0, 0.0, 0.0, 1.0, 0.0, 0.0, 1.0, 0.0, -1.0, -5.934e-06, 0.0, -1.0, -5.934e-06, 0.0, -1.0, -5.934e-06, 0.0, -1.0, -5.934e-06, 0.0, 0.0, 1.0, 0.0, 0.0, 1.0, 0.0, 0.0, 1.0, 0.0, 0.0, 1.0, 0.0, -1.0, 0.0, 0.0, -1.0, 0.0, 0.0, -1.0, 0.0, 0.0, -1.0, 0.0, 0.0, 0.0, 1.0, 0.0, 0.0, 1.0, 0.0, 0.0, 1.0, 0.0, 0.0, 1.0, 0.0, -1.0, 0.0, 0.0, -1.0, 0.0, 0.0, -1.0, 0.0, 0.0, -1.0, 0.0, 0.0, 0.0, 1.0, 0.0, 0.0, 1.0, 0.0, 0.0, 1.0, 0.0, 0.0, 1.0, 0.0, -1.0, -1.279e-05, 0.0, -1.0, -1.279e-05, 0.0, -1.0, -1.279e-05, 0.0, -1.0, -1.279e-05, 0.0, 0.0, 1.0, 0.0, 0.0, 1.0, 0.0, 0.0, 1.0, 0.0, 0.0, 1.0, 0.0, 0.0, 1.0, 0.0, 0.0, 1.0, 0.0, 0.0, 1.0, 0.0, 0.0, 1.0, 0.0, -1.0, 0.0, 0.0, -1.0, 0.0, 0.0, -1.0, 0.0, 0.0, -1.0, 0.0, 0.0, -6.024e-06, 1.0, 0.0, -6.024e-06, 1.0, 0.0, -6.024e-06, 1.0, 0.0, -6.024e-06, 1.0, 0.0, -1.0, 0.0, 0.0, -1.0, 0.0, 0.0, -1.0, 0.0, 0.0, -1.0, 0.0, 0.0, -1.0, 0.0, 0.0, -1.0, 0.0, 0.0, -1.0, 0.0, 0.0, -1.0, 0.0, 0.0, 0.0, 1.0, 0.0, 0.0, 1.0, 0.0, 0.0, 1.0, 0.0, 0.0, 1.0, 0.0, -1.0, 0.0, 0.0, -1.0, 0.0, 0.0, -1.0, 0.0, 0.0, -1.0, 0.0, 0.0, 0.0, 1.0, 0.0, 0.0, 1.0, 0.0, 0.0, 1.0, 0.0, 0.0, 1.0, 0.0, -1.0, -6.838e-06, 0.0, -1.0, -6.838e-06, 0.0, -1.0, -6.838e-06, 0.0, -1.0, -6.838e-06, 0.0, 0.0, 1.0, 0.0, 0.0, 1.0, 0.0, 0.0, 1.0, 0.0, 0.0, 1.0, 0.0, -1.0, 0.0, 0.0, -1.0, 0.0, 0.0, -1.0, 0.0, 0.0, -1.0, 0.0, 0.0, 0.0, 1.0, 0.0, 0.0, 1.0, 0.0, 0.0, 1.0, 0.0, 0.0, 1.0, 0.0, -1.0, 0.0, 0.0, -1.0, 0.0, 0.0, -1.0, 0.0, 0.0, -1.0, 0.0, 0.0, 0.0, 1.0, 0.0, 0.0, 1.0, 0.0, 0.0, 1.0, 0.0, 0.0, 1.0, 0.0, -1.0, 1.267e-05, 0.0, -1.0, 1.267e-05, 0.0, -1.0, 1.267e-05, 0.0, -1.0, 1.267e-05, 0.0, 0.0, 1.0, 0.0, 0.0, 1.0, 0.0, 0.0, 1.0, 0.0, 0.0, 1.0, 0.0, 0.0, 1.0, 0.0, 0.0, 1.0, 0.0, 0.0, 1.0, 0.0, 0.0, 1.0, 0.0, -1.0, 0.0, 0.0, -1.0, 0.0, 0.0, -1.0, 0.0, 0.0, -1.0, 0.0, 0.0, 0.0, 1.0, 0.0, 0.0, 1.0, 0.0, 0.0, 1.0, 0.0, 0.0, 1.0, 1.0, -1.78e-05, 0.0, 1.0, -1.78e-05, 0.0, 1.0, -1.78e-05, 0.0, 1.0, -1.78e-05, 0.0, -1.0, 1.776e-05, 0.0, -1.0, 1.776e-05, 0.0, -1.0, 1.776e-05, 0.0, -1.0, 1.776e-05, 0.0, 0.0, 0.4433, -0.8964, 0.0, 0.4433, -0.8964, 0.0, 0.4433, -0.8964, 0.0, 0.4433, -0.8964, 0.0, -1.0, 0.0, 0.0, -1.0, 0.0, 0.0, -1.0, 0.0, 0.0, -1.0, 0.0, 0.0, 0.0, 1.0, 0.0, 0.0, 1.0, 0.0, 0.0, 1.0, 0.0, 0.0, 1.0, 0.0, -1.0, 0.0, 0.0, -1.0, 0.0, 0.0, -1.0, 0.0, 0.0, -1.0, 0.0, 0.0, 0.0, 1.0, 0.0, 0.0, 1.0, 0.0, 0.0, 1.0, 0.0, 0.0, 1.0, 0.0, -1.0, 2.859e-06, 0.0, -1.0, 2.859e-06, 0.0, -1.0, 2.859e-06, 0.0, -1.0, 2.859e-06, 0.0, 0.0, 1.0, 0.0, 0.0, 1.0, 0.0, 0.0, 1.0, 0.0, 0.0, 1.0, 0.0, -1.0, 0.0, 0.0, -1.0, 0.0, 0.0, -1.0, 0.0, 0.0, -1.0, 0.0, 0.0, 0.0, 1.0, 0.0, 0.0, 1.0, 0.0, 0.0, 1.0, 0.0, 0.0, 1.0, 0.0, 0.0, 1.0, 0.0, 0.0, 1.0, 0.0, 0.0, 1.0, 0.0, 0.0, 1.0, 0.0, -1.0, 0.0, 0.0, -1.0, 0.0, 0.0, -1.0, 0.0, 0.0, -1.0, 0.0, 0.0, 0.0, 1.0, 0.0, 0.0, 1.0, 0.0, 0.0, 1.0, 0.0, 0.0, 1.0, 0.0, -1.0, 0.0, 0.0, -1.0, 0.0, 0.0, -1.0, 0.0, 0.0, -1.0, 0.0, 0.0, -1.0, 0.0, 0.0, -1.0, 0.0, 0.0, -1.0, 0.0, 0.0, -1.0, 0.0, 0.0, 0.0, 1.0, 0.0, 0.0, 1.0, 0.0, 0.0, 1.0, 0.0, 0.0, 1.0, 0.0, -1.0, 0.0, 0.0, -1.0, 0.0, 0.0, -1.0, 0.0, 0.0, -1.0, 0.0, 0.0, 0.0, 1.0, 0.0, 0.0, 1.0, 0.0, 0.0, 1.0, 0.0, 0.0, 1.0, 0.0, -1.0, 3.01e-06, 0.0, -1.0, 3.01e-06, 0.0, -1.0, 3.01e-06, 0.0, -1.0, 3.01e-06, 0.0, 0.0, 1.0, 0.0, 0.0, 1.0, 0.0, 0.0, 1.0, 0.0, 0.0, 1.0, 0.0, -1.0, 0.0, 0.0, -1.0, 0.0, 0.0, -1.0, 0.0, 0.0, -1.0, 0.0, 0.0, 0.0, 1.0, 0.0, 0.0, 1.0, 0.0, 0.0, 1.0, 0.0, 0.0, 1.0, 0.0, -1.0, 0.0, 0.0, -1.0, 0.0, 0.0, -1.0, 0.0, 0.0, -1.0, 0.0, 0.0, 0.0, 1.0, 0.0, 0.0, 1.0, 0.0, 0.0, 1.0, 0.0, 0.0, 1.0, 0.0, -1.0, -3.897e-07, 0.0, -1.0, -3.897e-07, 0.0, -1.0, -3.897e-07, 0.0, -1.0, -3.897e-07, 0.0, 0.0, 1.0, 0.0, 0.0, 1.0, 0.0, 0.0, 1.0, 0.0, 0.0, 1.0, 0.0, 0.0, 1.0, 0.0, 0.0, 1.0, 0.0, 0.0, 1.0, 0.0, 0.0, 1.0, 0.0, -1.0, 0.0, 0.0, -1.0, 0.0, 0.0, -1.0, 0.0, 0.0, -1.0, 0.0, 0.0, 0.0, 1.0, 0.0, 0.0, 1.0, 0.0, 0.0, 1.0, 0.0, 0.0, 1.0, 0.0, -1.0, 0.0, 0.0, -1.0, 0.0, 0.0, -1.0, 0.0, 0.0, -1.0, 0.0, 0.0, -1.0, 0.0, 0.0, -1.0, 0.0, 0.0, -1.0, 0.0, 0.0, -1.0, 0.0, 0.0, 0.0, 1.0, 0.0, 0.0, 1.0, 0.0, 0.0, 1.0, 0.0, 0.0, 1.0, 0.0, -1.0, 0.0, 0.0, -1.0, 0.0, 0.0, -1.0, 0.0, 0.0, -1.0, 0.0, 0.0, 0.0, 1.0, 0.0, 0.0, 1.0, 0.0, 0.0, 1.0, 0.0, 0.0, 1.0, 0.0, -1.0, 3.162e-06, 0.0, -1.0, 3.162e-06, 0.0, -1.0, 3.162e-06, 0.0, -1.0, 3.162e-06, 0.0, 0.0, 1.0, 0.0, 0.0, 1.0, 0.0, 0.0, 1.0, 0.0, 0.0, 1.0, 0.0, -1.0, 0.0, 0.0, -1.0, 0.0, 0.0, -1.0, 0.0, 0.0, -1.0, 0.0, 0.0, 0.0, 1.0, 0.0, 0.0, 1.0, 0.0, 0.0, 1.0, 0.0, 0.0, 1.0, 0.0, -1.0, 0.0, 0.0, -1.0, 0.0, 0.0, -1.0, 0.0, 0.0, -1.0, 0.0, 0.0, 0.0, 1.0, 0.0, 0.0, 1.0, 0.0, 0.0, 1.0, 0.0, 0.0, 1.0, 0.0, -1.0, -1.597e-06, 0.0, -1.0, -1.597e-06, 0.0, -1.0, -1.597e-06, 0.0, -1.0, -1.597e-06, 0.0, 0.0, 1.0, 0.0, 0.0, 1.0, 0.0, 0.0, 1.0, 0.0, 0.0, 1.0, 0.0, 0.0, 1.0, 0.0, 0.0, 1.0, 0.0, 0.0, 1.0, 0.0, 0.0, 1.0, 0.0, -1.0, 0.0, 0.0, -1.0, 0.0, 0.0, -1.0, 0.0, 0.0, -1.0, 0.0, 0.0, 0.0, 1.0, 0.0, 0.0, 1.0, 0.0, 0.0, 1.0, 0.0, 0.0, 1.0, 0.0, -1.0, 0.0, 0.0, -1.0, 0.0, 0.0, -1.0, 0.0, 0.0, -1.0, 0.0, 0.0, -1.0, 0.0, 0.0, -1.0, 0.0, 0.0, -1.0, 0.0, 0.0, -1.0, 0.0, 0.0, 0.0, 1.0, 0.0, 0.0, 1.0, 0.0, 0.0, 1.0, 0.0, 0.0, 1.0, 0.0, -1.0, 0.0, 0.0, -1.0, 0.0, 0.0, -1.0, 0.0, 0.0, -1.0, 0.0, 0.0, 0.0, 1.0, 0.0, 0.0, 1.0, 0.0, 0.0, 1.0, 0.0, 0.0, 1.0, 0.0, -1.0, 3.314e-06, 0.0, -1.0, 3.314e-06, 0.0, -1.0, 3.314e-06, 0.0, -1.0, 3.314e-06, 0.0, 0.0, 1.0, 0.0, 0.0, 1.0, 0.0, 0.0, 1.0, 0.0, 0.0, 1.0, 0.0, -1.0, 0.0, 0.0, -1.0, 0.0, 0.0, -1.0, 0.0, 0.0, -1.0, 0.0, 0.0, 0.0, 1.0, 0.0, 0.0, 1.0, 0.0, 0.0, 1.0, 0.0, 0.0, 1.0, 0.0, -1.0, 0.0, 0.0, -1.0, 0.0, 0.0, -1.0, 0.0, 0.0, -1.0, 0.0, 0.0, 0.0, 1.0, 0.0, 0.0, 1.0, 0.0, 0.0, 1.0, 0.0, 0.0, 1.0, 0.0, -1.0, -2.804e-06, 0.0, -1.0, -2.804e-06, 0.0, -1.0, -2.804e-06, 0.0, -1.0, -2.804e-06, 0.0, 0.0, 1.0, 0.0, 0.0, 1.0, 0.0, 0.0, 1.0, 0.0, 0.0, 1.0])] * 3)])

# ---- objects
ob_platform = bpy.data.objects.new('Platform', me_ucx_1m_cube_005)
ob_train = bpy.data.objects.new('Train', me_cube)
ob_stairs = bpy.data.objects.new('Stairs', me_ucx_1m_cube_002)

# ---- transforms, parenting, visibility, modifiers, constraints
ob_platform.location = (0.0, 0.0, 0.0)
ob_platform.color = (0.8, 0.8, 0.8, 1.0)
ob_train.location = (0.0, 0.0, 0.0)
ob_stairs.location = (0.0, 0.0, 0.0)
ob_stairs.color = (0.8, 0.8, 0.8, 1.0)

# ---- collection membership
col_collection.objects.link(ob_platform)
col_collection.objects.link(ob_train)
col_collection.objects.link(ob_stairs)

# ---- scene / render settings (as saved in the file)
scene.frame_start = 1; scene.frame_end = 250; scene.frame_set(73)
scene.render.engine = 'BLENDER_EEVEE_NEXT'
scene.render.fps = 25
scene.cycles.sampling_pattern = 'TABULATED_SOBOL'
scene.cycles.use_light_tree = False
scene.view_settings.view_transform = 'Filmic'
bpy.context.view_layer.update()

# ---- added for rendering (the .blend has no active camera and no usable light): camera, sun
cam_auto = bpy.data.cameras.new('AutoCamera')
cam_auto.lens = 50.0
cam_auto.sensor_width = 36.0
cam_auto.clip_end = 1247.64
ob_auto_camera = bpy.data.objects.new('AutoCamera', cam_auto)
scene.collection.objects.link(ob_auto_camera)
ob_auto_camera.location = (65.1378, -77.3169, 65.2611)
ob_auto_camera.rotation_euler = (1.09748, -7.21219e-08, 0.694738)
scene.camera = ob_auto_camera
light_auto_sun = bpy.data.lights.new('AutoSun', 'SUN')
light_auto_sun.energy = 3.0
light_auto_sun.angle = 0.0523599
ob_auto_sun = bpy.data.objects.new('AutoSun', light_auto_sun)
scene.collection.objects.link(ob_auto_sun)
ob_auto_sun.rotation_euler = (0.872665, 0.174533, 0.523599)
bpy.context.view_layer.update()
